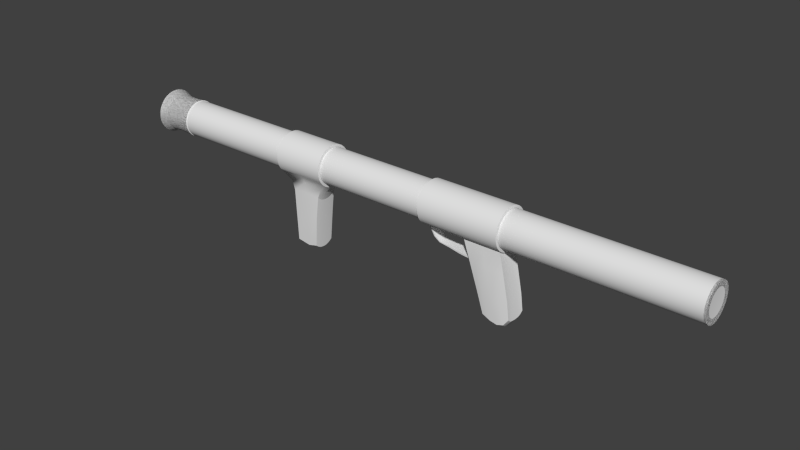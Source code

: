 # Source: BallShooter.blend  (saved by Blender 2.72.0; exported with 4.5.12 LTS)
import bpy
from mathutils import Matrix  # noqa: F401  (used for matrix-valued properties, if any)

bpy.ops.wm.read_factory_settings(use_empty=True)
scene = bpy.context.scene
scene.name = 'Scene'

# ---- collections
col_collection_1 = bpy.data.collections.new('Collection 1'); scene.collection.children.link(col_collection_1)

# ---- world
world_world = bpy.data.worlds.new('World'); scene.world = world_world
world_world.color = (0.05088, 0.05088, 0.05088)
world_world.use_sun_shadow = False
world_world.sun_shadow_jitter_overblur = 0.0
world_world.cycles.sampling_method = 'MANUAL'
world_world.cycles.sample_map_resolution = 256

# ---- meshes
me_rearplug = bpy.data.meshes.new('RearPlug')
me_rearplug.from_pydata([(0.3023, 1.52, -7.479), (4.045e-09, 1.55, -7.479), (0.593, 1.432, -7.479), (0.861, 1.289, -7.479), (1.096, 1.096, -7.479), (1.289, 0.861, -7.479), (1.432, 0.593, -7.479), (1.52, 0.3023, -7.479), (1.55, 1.009e-07, -7.479), (1.52, -0.3023, -7.479), (1.432, -0.593, -7.479), (1.289, -0.861, -7.479), (1.096, -1.096, -7.479), (0.861, -1.289, -7.479), (0.593, -1.432, -7.479), (0.3023, -1.52, -7.479), (-5.009e-07, -1.55, -7.479), (-0.3023, -1.52, -7.479), (-0.593, -1.432, -7.479), (-0.861, -1.289, -7.479), (-1.096, -1.096, -7.479), (-1.289, -0.861, -7.479), (-1.432, -0.593, -7.479), (-1.52, -0.3023, -7.479), (-1.55, 1.48e-06, -7.479), (-1.52, 0.3023, -7.479), (-1.432, 0.593, -7.479), (-1.289, 0.861, -7.479), (-1.096, 1.096, -7.479), (-0.861, 1.289, -7.479), (-0.593, 1.432, -7.479), (-0.3023, 1.52, -7.479), (0.2419, 1.216, -7.479), (4.061e-08, 1.24, -7.479), (0.4744, 1.145, -7.479), (0.6888, 1.031, -7.479), (0.8766, 0.8766, -7.479), (1.031, 0.6888, -7.479), (1.145, 0.4744, -7.479), (1.216, 0.2419, -7.479), (1.24, 1.806e-07, -7.479), (1.216, -0.2419, -7.479), (1.145, -0.4744, -7.479), (1.031, -0.6888, -7.479), (0.8766, -0.8766, -7.479), (0.6888, -1.031, -7.479), (0.4744, -1.145, -7.479), (0.2419, -1.216, -7.479), (-3.634e-07, -1.24, -7.479), (-0.2419, -1.216, -7.479), (-0.4744, -1.145, -7.479), (-0.6888, -1.031, -7.479), (-0.8766, -0.8766, -7.479), (-1.031, -0.6888, -7.479), (-1.145, -0.4744, -7.479), (-1.216, -0.2419, -7.479), (-1.24, 1.284e-06, -7.479), (-1.216, 0.2419, -7.479), (-1.145, 0.4744, -7.479), (-1.031, 0.6888, -7.479), (-0.8766, 0.8766, -7.479), (-0.6888, 1.031, -7.479), (-0.4744, 1.145, -7.479), (-0.2419, 1.216, -7.479), (0.2344, 1.178, -7.668), (4.341e-08, 1.201, -7.668), (7.982e-09, 1.502, -7.668), (-0.293, 1.473, -7.668), (-0.5747, 1.387, -7.668), (-0.8343, 1.249, -7.668), (-1.062, 1.062, -7.668), (-1.249, 0.8343, -7.668), (-1.387, 0.5747, -7.668), (-1.473, 0.293, -7.668), (-1.502, 1.449e-06, -7.668), (-1.473, -0.293, -7.668), (-1.387, -0.5747, -7.668), (-1.249, -0.8343, -7.668), (-1.062, -1.062, -7.668), (-0.8343, -1.249, -7.668), (-0.5747, -1.387, -7.668), (-0.293, -1.473, -7.668), (-4.814e-07, -1.502, -7.668), (0.293, -1.473, -7.668), (0.5747, -1.387, -7.668), (0.8343, -1.249, -7.668), (1.062, -1.062, -7.668), (1.249, -0.8343, -7.668), (1.387, -0.5747, -7.668), (1.473, -0.293, -7.668), (1.502, 1.124e-07, -7.668), (1.473, 0.293, -7.668), (1.387, 0.5747, -7.668), (1.249, 0.8343, -7.668), (1.062, 1.062, -7.668), (0.8343, 1.249, -7.668), (0.5747, 1.387, -7.668), (0.293, 1.473, -7.668), (0.4598, 1.11, -7.668), (0.6675, 0.9989, -7.668), (0.8495, 0.8495, -7.668), (0.9989, 0.6675, -7.668), (1.11, 0.4598, -7.668), (1.178, 0.2344, -7.668), (1.201, 1.897e-07, -7.668), (1.178, -0.2344, -7.668), (1.11, -0.4598, -7.668), (0.9989, -0.6675, -7.668), (0.8495, -0.8495, -7.668), (0.6675, -0.9989, -7.668), (0.4598, -1.11, -7.668), (0.2344, -1.178, -7.668), (-3.481e-07, -1.201, -7.668), (-0.2344, -1.178, -7.668), (-0.4598, -1.11, -7.668), (-0.6675, -0.9989, -7.668), (-0.8495, -0.8495, -7.668), (-0.9989, -0.6675, -7.668), (-1.11, -0.4598, -7.668), (-1.178, -0.2344, -7.668), (-1.201, 1.259e-06, -7.668), (-1.178, 0.2344, -7.668), (-1.11, 0.4598, -7.668), (-0.9989, 0.6675, -7.668), (-0.8495, 0.8495, -7.668), (-0.6675, 0.9989, -7.668), (-0.4598, 1.11, -7.668), (-0.2344, 1.178, -7.668), (0.2298, 1.155, -7.947), (4.766e-08, 1.178, -7.947), (1.292e-08, 1.473, -7.947), (-0.2873, 1.444, -7.947), (-0.5635, 1.36, -7.947), (-0.8181, 1.224, -7.947), (-1.041, 1.041, -7.947), (-1.224, 0.8181, -7.947), (-1.36, 0.5635, -7.947), (-1.444, 0.2873, -7.947), (-1.473, 1.429e-06, -7.947), (-1.444, -0.2873, -7.947), (-1.36, -0.5635, -7.947), (-1.224, -0.8181, -7.947), (-1.041, -1.041, -7.947), (-0.8181, -1.224, -7.947), (-0.5635, -1.36, -7.947), (-0.2873, -1.444, -7.947), (-4.669e-07, -1.473, -7.947), (0.2873, -1.444, -7.947), (0.5635, -1.36, -7.947), (0.8181, -1.224, -7.947), (1.041, -1.041, -7.947), (1.224, -0.8181, -7.947), (1.36, -0.5635, -7.947), (1.444, -0.2873, -7.947), (1.473, 1.18e-07, -7.947), (1.444, 0.2873, -7.947), (1.36, 0.5635, -7.947), (1.224, 0.8181, -7.947), (1.041, 1.041, -7.947), (0.8181, 1.224, -7.947), (0.5635, 1.36, -7.947), (0.2873, 1.444, -7.947), (0.4508, 1.088, -7.947), (0.6545, 0.9795, -7.947), (0.833, 0.833, -7.947), (0.9795, 0.6545, -7.947), (1.088, 0.4508, -7.947), (1.155, 0.2298, -7.947), (1.178, 1.938e-07, -7.947), (1.155, -0.2298, -7.947), (1.088, -0.4508, -7.947), (0.9795, -0.6545, -7.947), (0.833, -0.833, -7.947), (0.6545, -0.9795, -7.947), (0.4508, -1.088, -7.947), (0.2298, -1.155, -7.947), (-3.362e-07, -1.178, -7.947), (-0.2298, -1.155, -7.947), (-0.4508, -1.088, -7.947), (-0.6545, -0.9795, -7.947), (-0.833, -0.833, -7.947), (-0.9795, -0.6545, -7.947), (-1.088, -0.4508, -7.947), (-1.155, -0.2298, -7.947), (-1.178, 1.242e-06, -7.947), (-1.155, 0.2298, -7.947), (-1.088, 0.4508, -7.947), (-0.9795, 0.6545, -7.947), (-0.833, 0.833, -7.947), (-0.6545, 0.9795, -7.947), (-0.4508, 1.088, -7.947), (-0.2298, 1.155, -7.947), (0.2396, 1.204, -8.24), (4.35e-08, 1.228, -8.24), (7.281e-09, 1.535, -8.24), (-0.2994, 1.505, -8.24), (-0.5874, 1.418, -8.24), (-0.8528, 1.276, -8.24), (-1.085, 1.085, -8.24), (-1.276, 0.8528, -8.24), (-1.418, 0.5874, -8.24), (-1.505, 0.2994, -8.24), (-1.535, 1.47e-06, -8.24), (-1.505, -0.2994, -8.24), (-1.418, -0.5874, -8.24), (-1.276, -0.8528, -8.24), (-1.085, -1.085, -8.24), (-0.8528, -1.276, -8.24), (-0.5874, -1.418, -8.24), (-0.2994, -1.505, -8.24), (-4.929e-07, -1.535, -8.24), (0.2994, -1.505, -8.24), (0.5874, -1.418, -8.24), (0.8528, -1.276, -8.24), (1.085, -1.085, -8.24), (1.276, -0.8528, -8.24), (1.418, -0.5874, -8.24), (1.505, -0.2994, -8.24), (1.535, 1.037e-07, -8.24), (1.505, 0.2994, -8.24), (1.418, 0.5874, -8.24), (1.276, 0.8528, -8.24), (1.085, 1.085, -8.24), (0.8528, 1.276, -8.24), (0.5874, 1.418, -8.24), (0.2994, 1.505, -8.24), (0.4699, 1.134, -8.24), (0.6822, 1.021, -8.24), (0.8683, 0.8683, -8.24), (1.021, 0.6822, -8.24), (1.134, 0.4699, -8.24), (1.204, 0.2396, -8.24), (1.228, 1.827e-07, -8.24), (1.204, -0.2396, -8.24), (1.134, -0.4699, -8.24), (1.021, -0.6822, -8.24), (0.8683, -0.8683, -8.24), (0.6822, -1.021, -8.24), (0.4699, -1.134, -8.24), (0.2396, -1.204, -8.24), (-3.566e-07, -1.228, -8.24), (-0.2396, -1.204, -8.24), (-0.4699, -1.134, -8.24), (-0.6822, -1.021, -8.24), (-0.8683, -0.8683, -8.24), (-1.021, -0.6822, -8.24), (-1.134, -0.4699, -8.24), (-1.204, -0.2396, -8.24), (-1.228, 1.276e-06, -8.24), (-1.204, 0.2396, -8.24), (-1.134, 0.4699, -8.24), (-1.021, 0.6822, -8.24), (-0.8683, 0.8683, -8.24), (-0.6822, 1.021, -8.24), (-0.4699, 1.134, -8.24), (-0.2396, 1.204, -8.24), (0.2822, 1.419, -8.444), (2.927e-08, 1.446, -8.444), (-1.387e-08, 1.812, -8.444), (-0.3536, 1.777, -8.444), (-0.6935, 1.674, -8.444), (-1.007, 1.507, -8.444), (-1.281, 1.281, -8.444), (-1.507, 1.007, -8.444), (-1.674, 0.6935, -8.444), (-1.777, 0.3536, -8.444), (-1.812, 1.652e-06, -8.444), (-1.777, -0.3536, -8.444), (-1.674, -0.6935, -8.444), (-1.507, -1.007, -8.444), (-1.281, -1.281, -8.444), (-1.007, -1.507, -8.444), (-0.6935, -1.674, -8.444), (-0.3536, -1.777, -8.444), (-6.044e-07, -1.812, -8.444), (0.3536, -1.777, -8.444), (0.6935, -1.674, -8.444), (1.007, -1.507, -8.444), (1.281, -1.281, -8.444), (1.507, -1.007, -8.444), (1.674, -0.6935, -8.444), (1.777, -0.3536, -8.444), (1.812, 3.864e-08, -8.444), (1.777, 0.3536, -8.444), (1.674, 0.6935, -8.444), (1.507, 1.007, -8.444), (1.281, 1.281, -8.444), (1.007, 1.507, -8.444), (0.6935, 1.674, -8.444), (0.3536, 1.777, -8.444), (0.5535, 1.336, -8.444), (0.8036, 1.203, -8.444), (1.023, 1.023, -8.444), (1.203, 0.8036, -8.444), (1.336, 0.5535, -8.444), (1.419, 0.2822, -8.444), (1.446, 1.326e-07, -8.444), (1.419, -0.2822, -8.444), (1.336, -0.5535, -8.444), (1.203, -0.8036, -8.444), (1.023, -1.023, -8.444), (0.8036, -1.203, -8.444), (0.5535, -1.336, -8.444), (0.2822, -1.419, -8.444), (-4.42e-07, -1.446, -8.444), (-0.2822, -1.419, -8.444), (-0.5535, -1.336, -8.444), (-0.8036, -1.203, -8.444), (-1.023, -1.023, -8.444), (-1.203, -0.8036, -8.444), (-1.336, -0.5535, -8.444), (-1.419, -0.2822, -8.444), (-1.446, 1.42e-06, -8.444), (-1.419, 0.2822, -8.444), (-1.336, 0.5535, -8.444), (-1.203, 0.8036, -8.444), (-1.023, 1.023, -8.444), (-0.8036, 1.203, -8.444), (-0.5535, 1.336, -8.444), (-0.2822, 1.419, -8.444)], [], [(50, 49, 113, 114), (20, 21, 77, 78), (49, 48, 112, 113), (27, 28, 70, 71), (48, 47, 111, 112), (21, 22, 76, 77), (47, 46, 110, 111), (28, 29, 69, 70), (46, 45, 109, 110), (45, 44, 108, 109), (44, 43, 107, 108), (0, 2, 96, 97), (22, 23, 75, 76), (43, 42, 106, 107), (2, 3, 95, 96), (23, 24, 74, 75), (42, 41, 105, 106), (3, 4, 94, 95), (24, 25, 73, 74), (41, 40, 104, 105), (4, 5, 93, 94), (40, 39, 103, 104), (5, 6, 92, 93), (25, 26, 72, 73), (39, 38, 102, 103), (6, 7, 91, 92), (38, 37, 101, 102), (7, 8, 90, 91), (33, 63, 127, 65), (37, 36, 100, 101), (8, 9, 89, 90), (63, 62, 126, 127), (67, 66, 130, 131), (93, 92, 156, 157), (118, 117, 181, 182), (64, 65, 129, 128), (92, 91, 155, 156), (117, 116, 180, 181), (91, 90, 154, 155), (116, 115, 179, 180), (90, 89, 153, 154), (115, 114, 178, 179), (89, 88, 152, 153), (114, 113, 177, 178), (88, 87, 151, 152), (113, 112, 176, 177), (87, 86, 150, 151), (112, 111, 175, 176), (86, 85, 149, 150), (111, 110, 174, 175), (85, 84, 148, 149), (110, 109, 173, 174), (84, 83, 147, 148), (109, 108, 172, 173), (83, 82, 146, 147), (108, 107, 171, 172), (82, 81, 145, 146), (107, 106, 170, 171), (81, 80, 144, 145), (106, 105, 169, 170), (80, 79, 143, 144), (105, 104, 168, 169), (79, 78, 142, 143), (104, 103, 167, 168), (26, 27, 71, 72), (19, 20, 78, 79), (1, 0, 97, 66), (51, 50, 114, 115), (18, 19, 79, 80), (52, 51, 115, 116), (53, 52, 116, 117), (54, 53, 117, 118), (17, 18, 80, 81), (55, 54, 118, 119), (16, 17, 81, 82), (56, 55, 119, 120), (15, 16, 82, 83), (57, 56, 120, 121), (14, 15, 83, 84), (58, 57, 121, 122), (13, 14, 84, 85), (32, 33, 65, 64), (59, 58, 122, 123), (12, 13, 85, 86), (31, 1, 66, 67), (60, 59, 123, 124), (11, 12, 86, 87), (34, 32, 64, 98), (30, 31, 67, 68), (61, 60, 124, 125), (10, 11, 87, 88), (35, 34, 98, 99), (29, 30, 68, 69), (62, 61, 125, 126), (9, 10, 88, 89), (36, 35, 99, 100), (164, 163, 227, 228), (190, 189, 253, 254), (138, 137, 201, 202), (163, 162, 226, 227), (189, 188, 252, 253), (137, 136, 200, 201), (162, 128, 192, 226), (188, 187, 251, 252), (136, 135, 199, 200), (130, 161, 225, 194), (187, 186, 250, 251), (135, 134, 198, 199), (161, 160, 224, 225), (186, 185, 249, 250), (134, 133, 197, 198), (160, 159, 223, 224), (185, 184, 248, 249), (133, 132, 196, 197), (159, 158, 222, 223), (184, 183, 247, 248), (132, 131, 195, 196), (158, 157, 221, 222), (183, 182, 246, 247), (131, 130, 194, 195), (157, 156, 220, 221), (182, 181, 245, 246), (128, 129, 193, 192), (156, 155, 219, 220), (181, 180, 244, 245), (155, 154, 218, 219), (180, 179, 243, 244), (154, 153, 217, 218), (119, 118, 182, 183), (94, 93, 157, 158), (68, 67, 131, 132), (120, 119, 183, 184), (95, 94, 158, 159), (69, 68, 132, 133), (121, 120, 184, 185), (96, 95, 159, 160), (70, 69, 133, 134), (122, 121, 185, 186), (97, 96, 160, 161), (71, 70, 134, 135), (123, 122, 186, 187), (66, 97, 161, 130), (72, 71, 135, 136), (124, 123, 187, 188), (98, 64, 128, 162), (73, 72, 136, 137), (125, 124, 188, 189), (99, 98, 162, 163), (74, 73, 137, 138), (126, 125, 189, 190), (100, 99, 163, 164), (75, 74, 138, 139), (127, 126, 190, 191), (101, 100, 164, 165), (76, 75, 139, 140), (65, 127, 191, 129), (102, 101, 165, 166), (77, 76, 140, 141), (103, 102, 166, 167), (78, 77, 141, 142), (205, 204, 268, 269), (230, 229, 293, 294), (193, 255, 319, 257), (204, 203, 267, 268), (229, 228, 292, 293), (255, 254, 318, 319), (203, 202, 266, 267), (228, 227, 291, 292), (254, 253, 317, 318), (202, 201, 265, 266), (227, 226, 290, 291), (253, 252, 316, 317), (201, 200, 264, 265), (226, 192, 256, 290), (252, 251, 315, 316), (200, 199, 263, 264), (194, 225, 289, 258), (251, 250, 314, 315), (199, 198, 262, 263), (225, 224, 288, 289), (250, 249, 313, 314), (198, 197, 261, 262), (224, 223, 287, 288), (249, 248, 312, 313), (197, 196, 260, 261), (223, 222, 286, 287), (248, 247, 311, 312), (196, 195, 259, 260), (222, 221, 285, 286), (247, 246, 310, 311), (195, 194, 258, 259), (221, 220, 284, 285), (139, 138, 202, 203), (191, 190, 254, 255), (165, 164, 228, 229), (140, 139, 203, 204), (129, 191, 255, 193), (166, 165, 229, 230), (141, 140, 204, 205), (167, 166, 230, 231), (142, 141, 205, 206), (168, 167, 231, 232), (143, 142, 206, 207), (169, 168, 232, 233), (144, 143, 207, 208), (170, 169, 233, 234), (145, 144, 208, 209), (171, 170, 234, 235), (146, 145, 209, 210), (172, 171, 235, 236), (147, 146, 210, 211), (173, 172, 236, 237), (148, 147, 211, 212), (174, 173, 237, 238), (149, 148, 212, 213), (175, 174, 238, 239), (150, 149, 213, 214), (176, 175, 239, 240), (151, 150, 214, 215), (177, 176, 240, 241), (152, 151, 215, 216), (178, 177, 241, 242), (153, 152, 216, 217), (179, 178, 242, 243), (294, 293, 285, 284), (307, 306, 272, 271), (257, 319, 259, 258), (293, 292, 286, 285), (306, 305, 273, 272), (319, 318, 260, 259), (292, 291, 287, 286), (305, 304, 274, 273), (318, 317, 261, 260), (291, 290, 288, 287), (304, 303, 275, 274), (317, 316, 262, 261), (290, 256, 289, 288), (303, 302, 276, 275), (316, 315, 263, 262), (256, 257, 258, 289), (302, 301, 277, 276), (315, 314, 264, 263), (301, 300, 278, 277), (314, 313, 265, 264), (300, 299, 279, 278), (313, 312, 266, 265), (299, 298, 280, 279), (312, 311, 267, 266), (298, 297, 281, 280), (311, 310, 268, 267), (297, 296, 282, 281), (310, 309, 269, 268), (296, 295, 283, 282), (309, 308, 270, 269), (295, 294, 284, 283), (308, 307, 271, 270), (231, 230, 294, 295), (206, 205, 269, 270), (232, 231, 295, 296), (207, 206, 270, 271), (233, 232, 296, 297), (208, 207, 271, 272), (234, 233, 297, 298), (209, 208, 272, 273), (235, 234, 298, 299), (210, 209, 273, 274), (236, 235, 299, 300), (211, 210, 274, 275), (237, 236, 300, 301), (212, 211, 275, 276), (238, 237, 301, 302), (213, 212, 276, 277), (239, 238, 302, 303), (214, 213, 277, 278), (240, 239, 303, 304), (215, 214, 278, 279), (241, 240, 304, 305), (216, 215, 279, 280), (242, 241, 305, 306), (217, 216, 280, 281), (243, 242, 306, 307), (218, 217, 281, 282), (244, 243, 307, 308), (219, 218, 282, 283), (245, 244, 308, 309), (220, 219, 283, 284), (192, 193, 257, 256), (246, 245, 309, 310)])
me_rearplug.use_remesh_preserve_volume = False
me_rearplug.use_remesh_preserve_attributes = False
me_rearplug.use_mirror_vertex_groups = False
me_rearplug.update()
me_muzzle = bpy.data.meshes.new('Muzzle')
me_muzzle.from_pydata([(0.735, 0.735, 7.492), (-8.081e-06, 1.039, 7.492), (0.9603, 0.3978, 7.492), (-0.8452, 0.8452, 7.456), (-0.9939, 0.6641, 7.456), (-1.104, 0.4574, 7.456), (-1.172, 0.2332, 7.456), (-1.195, 1.247e-06, 7.456), (-1.172, -0.2332, 7.456), (-1.104, -0.4574, 7.456), (-0.9939, -0.6641, 7.456), (-0.8452, -0.8452, 7.456), (-0.6641, -0.9939, 7.456), (-0.4574, -1.104, 7.456), (-0.2332, -1.172, 7.456), (0.2331, 1.172, 7.456), (3.378e-08, 1.195, 7.456), (0.4572, 1.104, 7.456), (0.6638, 0.9934, 7.456), (0.8449, 0.8449, 7.456), (0.9934, 0.6638, 7.456), (1.104, 0.4572, 7.456), (1.172, 0.2331, 7.456), (1.195, 1.912e-07, 7.456), (1.172, -0.2331, 7.456), (1.104, -0.4572, 7.456), (0.9934, -0.6638, 7.456), (1.019, 0.2028, 7.492), (1.039, -7.901e-06, 7.492), (1.019, -0.2028, 7.492), (0.9603, -0.3978, 7.492), (0.8643, -0.5775, 7.492), (-0.2028, 1.019, 7.458), (-0.5775, 0.8643, 7.458), (-0.3978, 0.9603, 7.458), (0.8643, -0.5775, 7.458), (0.9603, -0.3978, 7.458), (1.019, -0.2028, 7.458), (1.039, -7.901e-06, 7.458), (1.019, 0.2028, 7.458), (0.9603, 0.3978, 7.458), (0.8643, 0.5775, 7.458), (0.735, 0.735, 7.458), (0.5775, 0.8643, 7.458), (-0.6638, 0.9934, 7.456), (-0.4572, 1.104, 7.456), (-0.2331, 1.172, 7.456), (0.2906, 1.461, 7.456), (1.078e-08, 1.49, 7.456), (0.5701, 1.376, 7.456), (0.8276, 1.239, 7.456), (1.053, 1.053, 7.456), (1.239, 0.8276, 7.456), (1.376, 0.5701, 7.456), (1.461, 0.2906, 7.456), (1.49, 1.19e-07, 7.456), (1.461, -0.2906, 7.456), (1.376, -0.5701, 7.456), (1.239, -0.8276, 7.456), (1.053, -1.053, 7.456), (0.8276, -1.239, 7.456), (0.5701, -1.376, 7.456), (0.2906, -1.461, 7.456), (-4.746e-07, -1.49, 7.456), (-0.2906, -1.461, 7.456), (-0.5701, -1.376, 7.456), (-0.8276, -1.239, 7.456), (-1.053, -1.053, 7.456), (-1.239, -0.8276, 7.456), (-1.376, -0.5701, 7.456), (-1.461, -0.2906, 7.456), (-1.49, 1.445e-06, 7.456), (-1.461, 0.2906, 7.456), (-1.376, 0.5701, 7.456), (-1.239, 0.8276, 7.456), (-1.053, 1.053, 7.456), (-0.8276, 1.239, 7.456), (-0.5701, 1.376, 7.456), (-0.2906, 1.461, 7.456), (0.2331, 1.172, 7.495), (3.378e-08, 1.195, 7.495), (0.4572, 1.104, 7.495), (0.6638, 0.9934, 7.495), (0.8449, 0.8449, 7.495), (0.9934, 0.6638, 7.495), (1.104, 0.4572, 7.495), (1.172, 0.2331, 7.495), (1.195, 1.912e-07, 7.495), (1.172, -0.2331, 7.495), (1.104, -0.4572, 7.495), (0.9934, -0.6638, 7.495), (0.8449, -0.8449, 7.495), (0.6638, -0.9934, 7.495), (0.4572, -1.104, 7.495), (0.2331, -1.172, 7.495), (-3.555e-07, -1.195, 7.495), (-0.2331, -1.172, 7.495), (-0.4572, -1.104, 7.495), (-0.6638, -0.9934, 7.495), (-0.8449, -0.8448, 7.495), (-0.9934, -0.6638, 7.495), (-1.104, -0.4572, 7.495), (-1.172, -0.2331, 7.495), (-1.195, 1.255e-06, 7.495), (-1.172, 0.2331, 7.495), (-1.104, 0.4572, 7.495), (-0.9934, 0.6638, 7.495), (-0.8448, 0.8449, 7.495), (-0.6638, 0.9934, 7.495), (-0.4572, 1.104, 7.495), (-0.2331, 1.172, 7.495), (0.2906, 1.461, 7.495), (1.078e-08, 1.49, 7.495), (0.5701, 1.376, 7.495), (0.8276, 1.239, 7.495), (1.053, 1.053, 7.495), (1.239, 0.8276, 7.495), (1.376, 0.5701, 7.495), (1.461, 0.2906, 7.495), (1.49, 1.19e-07, 7.495), (1.461, -0.2906, 7.495), (1.376, -0.5701, 7.495), (1.239, -0.8276, 7.495), (1.053, -1.053, 7.495), (0.8276, -1.239, 7.495), (0.5701, -1.376, 7.495), (0.2906, -1.461, 7.495), (-4.746e-07, -1.49, 7.495), (-0.2906, -1.461, 7.495), (-0.5701, -1.376, 7.495), (-0.8276, -1.239, 7.495), (-1.053, -1.053, 7.495), (-1.239, -0.8276, 7.495), (-1.376, -0.5701, 7.495), (-1.461, -0.2906, 7.495), (-1.49, 1.445e-06, 7.495), (-1.461, 0.2906, 7.495), (-1.376, 0.5701, 7.495), (-1.239, 0.8276, 7.495), (-1.053, 1.053, 7.495), (-0.8276, 1.239, 7.495), (-0.5701, 1.376, 7.495), (-0.2906, 1.461, 7.495), (-3.487e-07, -1.195, 7.456), (0.2332, -1.172, 7.456), (0.4574, -1.104, 7.456), (0.6641, -0.9939, 7.456), (0.8452, -0.8452, 7.456), (0.3978, 0.9603, 7.458), (-8.081e-06, 1.039, 7.458), (0.2028, 1.019, 7.458), (-0.7354, -0.7353, 7.458), (-0.8647, -0.5778, 7.458), (-0.9608, -0.398, 7.458), (-1.02, -0.2029, 7.458), (-1.04, -6.983e-06, 7.458), (-1.02, 0.2029, 7.458), (-0.9608, 0.398, 7.458), (-0.8647, 0.5777, 7.458), (-0.7353, 0.7353, 7.458), (0.8643, 0.5775, 7.492), (-0.3978, 0.9603, 7.492), (-0.2028, 1.019, 7.492), (-0.5778, -0.8647, 7.458), (-0.398, -0.9608, 7.458), (-0.2029, -1.02, 7.458), (-8.414e-06, -1.04, 7.458), (0.2029, -1.02, 7.458), (0.398, -0.9608, 7.458), (0.5777, -0.8647, 7.458), (0.7353, -0.7353, 7.458), (0.2028, 1.019, 7.492), (0.3978, 0.9603, 7.492), (0.5775, 0.8643, 7.492), (0.735, -0.735, 7.492), (0.5775, -0.8643, 7.492), (0.3978, -0.9603, 7.492), (0.2028, -1.019, 7.492), (-8.42e-06, -1.039, 7.492), (-0.2028, -1.019, 7.492), (-0.3978, -0.9603, 7.492), (-0.5775, -0.8643, 7.492), (-0.735, -0.735, 7.492), (-0.8643, -0.5775, 7.492), (-0.9603, -0.3978, 7.492), (-1.019, -0.2028, 7.492), (-1.039, -6.976e-06, 7.492), (-1.019, 0.2028, 7.492), (-0.9603, 0.3978, 7.492), (-0.8643, 0.5775, 7.492), (-0.735, 0.735, 7.492), (-0.5775, 0.8643, 7.492), (-0.7677, 0.5129, 6.85), (-0.7677, -0.5129, 6.85), (0.18, 0.905, 6.85), (0.3531, 0.8525, 6.85), (0.5126, 0.7672, 6.85), (0.6525, 0.6525, 6.85), (0.7672, 0.5126, 6.85), (0.8525, 0.3531, 6.85), (0.905, 0.18, 6.85), (0.9227, -3.821e-05, 6.85), (0.905, -0.1801, 6.85), (-0.5127, 0.7672, 6.85), (-0.3532, 0.8525, 6.85), (-0.1801, 0.905, 6.85), (-3.839e-05, 0.9227, 6.85), (0.7503, -0.7504, 6.848), (0.5895, -0.8824, 6.848), (0.4061, -0.9804, 6.848), (0.207, -1.041, 6.848), (-3.153e-05, -1.061, 6.848), (-0.2071, -1.041, 6.848), (-0.4061, -0.9804, 6.848), (-0.5896, -0.8824, 6.848), (0.8525, -0.3532, 6.85), (-0.853, 0.3533, 6.85), (0.7672, -0.5127, 6.85), (-0.9055, 0.1801, 6.85), (-0.9232, -3.74e-05, 6.85), (-0.9055, -0.1801, 6.85), (-7.948e-06, -7.687e-06, 7.492), (-0.853, -0.3533, 6.85), (-0.207, 1.04, 6.848), (-0.5893, 0.8819, 6.848), (-0.4059, 0.9799, 6.848), (-0.6528, -0.6528, 6.85), (-0.5129, -0.7677, 6.85), (-0.3533, -0.853, 6.85), (-0.1801, -0.9055, 6.85), (-3.869e-05, -0.9232, 6.85), (0.1801, -0.9055, 6.85), (0.3533, -0.853, 6.85), (0.6528, -0.6528, 6.85), (0.5129, -0.7677, 6.85), (0.8819, -0.5893, 6.848), (0.9799, -0.4059, 6.848), (1.04, -0.207, 6.848), (1.061, -3.103e-05, 6.848), (1.04, 0.2069, 6.848), (0.9799, 0.4059, 6.848), (0.8819, 0.5893, 6.848), (0.75, 0.75, 6.848), (0.5893, 0.8819, 6.848), (0.4059, 0.9799, 6.848), (-3.119e-05, 1.061, 6.848), (0.2069, 1.04, 6.848), (-0.7504, -0.7504, 6.848), (-0.8824, -0.5896, 6.848), (-0.9804, -0.4061, 6.848), (-1.041, -0.2071, 6.848), (-1.061, -3.009e-05, 6.848), (-1.041, 0.207, 6.848), (-0.9804, 0.4061, 6.848), (-0.8824, 0.5895, 6.848), (-0.7504, 0.7503, 6.848), (-0.6528, 0.6528, 6.85), (0.3023, 1.52, -7.479), (4.045e-09, 1.55, -7.479), (0.593, 1.432, -7.479), (0.861, 1.289, -7.479), (1.096, 1.096, -7.479), (1.289, 0.861, -7.479), (1.432, 0.593, -7.479), (1.52, 0.3023, -7.479), (1.55, 1.009e-07, -7.479), (1.52, -0.3023, -7.479), (1.432, -0.593, -7.479), (1.289, -0.861, -7.479), (1.096, -1.096, -7.479), (0.861, -1.289, -7.479), (0.593, -1.432, -7.479), (0.3023, -1.52, -7.479), (-5.009e-07, -1.55, -7.479), (-0.3023, -1.52, -7.479), (-0.593, -1.432, -7.479), (-0.861, -1.289, -7.479), (-1.096, -1.096, -7.479), (-1.289, -0.861, -7.479), (-1.432, -0.593, -7.479), (-1.52, -0.3023, -7.479), (-1.55, 1.48e-06, -7.479), (-1.52, 0.3023, -7.479), (-1.432, 0.593, -7.479), (-1.289, 0.861, -7.479), (-1.096, 1.096, -7.479), (-0.861, 1.289, -7.479), (-0.593, 1.432, -7.479), (-0.3023, 1.52, -7.479), (0.2419, 1.216, -7.479), (4.061e-08, 1.24, -7.479), (0.4744, 1.145, -7.479), (0.6888, 1.031, -7.479), (0.8766, 0.8766, -7.479), (1.031, 0.6888, -7.479), (1.145, 0.4744, -7.479), (1.216, 0.2419, -7.479), (1.24, 1.806e-07, -7.479), (1.216, -0.2419, -7.479), (1.145, -0.4744, -7.479), (1.031, -0.6888, -7.479), (0.8766, -0.8766, -7.479), (0.6888, -1.031, -7.479), (0.4744, -1.145, -7.479), (0.2419, -1.216, -7.479), (-3.634e-07, -1.24, -7.479), (-0.2419, -1.216, -7.479), (-0.4744, -1.145, -7.479), (-0.6888, -1.031, -7.479), (-0.8766, -0.8766, -7.479), (-1.031, -0.6888, -7.479), (-1.145, -0.4744, -7.479), (-1.216, -0.2419, -7.479), (-1.24, 1.284e-06, -7.479), (-1.216, 0.2419, -7.479), (-1.145, 0.4744, -7.479), (-1.031, 0.6888, -7.479), (-0.8766, 0.8766, -7.479), (-0.6888, 1.031, -7.479), (-0.4744, 1.145, -7.479), (-0.2419, 1.216, -7.479), (0.2344, 1.178, -7.668), (4.341e-08, 1.201, -7.668), (7.982e-09, 1.502, -7.668), (-0.293, 1.473, -7.668), (-0.5747, 1.387, -7.668), (-0.8343, 1.249, -7.668), (-1.062, 1.062, -7.668), (-1.249, 0.8343, -7.668), (-1.387, 0.5747, -7.668), (-1.473, 0.293, -7.668), (-1.502, 1.449e-06, -7.668), (-1.473, -0.293, -7.668), (-1.387, -0.5747, -7.668), (-1.249, -0.8343, -7.668), (-1.062, -1.062, -7.668), (-0.8343, -1.249, -7.668), (-0.5747, -1.387, -7.668), (-0.293, -1.473, -7.668), (-4.814e-07, -1.502, -7.668), (0.293, -1.473, -7.668), (0.5747, -1.387, -7.668), (0.8343, -1.249, -7.668), (1.062, -1.062, -7.668), (1.249, -0.8343, -7.668), (1.387, -0.5747, -7.668), (1.473, -0.293, -7.668), (1.502, 1.124e-07, -7.668), (1.473, 0.293, -7.668), (1.387, 0.5747, -7.668), (1.249, 0.8343, -7.668), (1.062, 1.062, -7.668), (0.8343, 1.249, -7.668), (0.5747, 1.387, -7.668), (0.293, 1.473, -7.668), (0.4598, 1.11, -7.668), (0.6675, 0.9989, -7.668), (0.8495, 0.8495, -7.668), (0.9989, 0.6675, -7.668), (1.11, 0.4598, -7.668), (1.178, 0.2344, -7.668), (1.201, 1.897e-07, -7.668), (1.178, -0.2344, -7.668), (1.11, -0.4598, -7.668), (0.9989, -0.6675, -7.668), (0.8495, -0.8495, -7.668), (0.6675, -0.9989, -7.668), (0.4598, -1.11, -7.668), (0.2344, -1.178, -7.668), (-3.481e-07, -1.201, -7.668), (-0.2344, -1.178, -7.668), (-0.4598, -1.11, -7.668), (-0.6675, -0.9989, -7.668), (-0.8495, -0.8495, -7.668), (-0.9989, -0.6675, -7.668), (-1.11, -0.4598, -7.668), (-1.178, -0.2344, -7.668), (-1.201, 1.259e-06, -7.668), (-1.178, 0.2344, -7.668), (-1.11, 0.4598, -7.668), (-0.9989, 0.6675, -7.668), (-0.8495, 0.8495, -7.668), (-0.6675, 0.9989, -7.668), (-0.4598, 1.11, -7.668), (-0.2344, 1.178, -7.668), (0.2298, 1.155, -7.947), (4.766e-08, 1.178, -7.947), (1.292e-08, 1.473, -7.947), (-0.2873, 1.444, -7.947), (-0.5635, 1.36, -7.947), (-0.8181, 1.224, -7.947), (-1.041, 1.041, -7.947), (-1.224, 0.8181, -7.947), (-1.36, 0.5635, -7.947), (-1.444, 0.2873, -7.947), (-1.473, 1.429e-06, -7.947), (-1.444, -0.2873, -7.947), (-1.36, -0.5635, -7.947), (-1.224, -0.8181, -7.947), (-1.041, -1.041, -7.947), (-0.8181, -1.224, -7.947), (-0.5635, -1.36, -7.947), (-0.2873, -1.444, -7.947), (-4.669e-07, -1.473, -7.947), (0.2873, -1.444, -7.947), (0.5635, -1.36, -7.947), (0.8181, -1.224, -7.947), (1.041, -1.041, -7.947), (1.224, -0.8181, -7.947), (1.36, -0.5635, -7.947), (1.444, -0.2873, -7.947), (1.473, 1.18e-07, -7.947), (1.444, 0.2873, -7.947), (1.36, 0.5635, -7.947), (1.224, 0.8181, -7.947), (1.041, 1.041, -7.947), (0.8181, 1.224, -7.947), (0.5635, 1.36, -7.947), (0.2873, 1.444, -7.947), (0.4508, 1.088, -7.947), (0.6545, 0.9795, -7.947), (0.833, 0.833, -7.947), (0.9795, 0.6545, -7.947), (1.088, 0.4508, -7.947), (1.155, 0.2298, -7.947), (1.178, 1.938e-07, -7.947), (1.155, -0.2298, -7.947), (1.088, -0.4508, -7.947), (0.9795, -0.6545, -7.947), (0.833, -0.833, -7.947), (0.6545, -0.9795, -7.947), (0.4508, -1.088, -7.947), (0.2298, -1.155, -7.947), (-3.362e-07, -1.178, -7.947), (-0.2298, -1.155, -7.947), (-0.4508, -1.088, -7.947), (-0.6545, -0.9795, -7.947), (-0.833, -0.833, -7.947), (-0.9795, -0.6545, -7.947), (-1.088, -0.4508, -7.947), (-1.155, -0.2298, -7.947), (-1.178, 1.242e-06, -7.947), (-1.155, 0.2298, -7.947), (-1.088, 0.4508, -7.947), (-0.9795, 0.6545, -7.947), (-0.833, 0.833, -7.947), (-0.6545, 0.9795, -7.947), (-0.4508, 1.088, -7.947), (-0.2298, 1.155, -7.947), (0.2396, 1.204, -8.24), (4.35e-08, 1.228, -8.24), (7.281e-09, 1.535, -8.24), (-0.2994, 1.505, -8.24), (-0.5874, 1.418, -8.24), (-0.8528, 1.276, -8.24), (-1.085, 1.085, -8.24), (-1.276, 0.8528, -8.24), (-1.418, 0.5874, -8.24), (-1.505, 0.2994, -8.24), (-1.535, 1.47e-06, -8.24), (-1.505, -0.2994, -8.24), (-1.418, -0.5874, -8.24), (-1.276, -0.8528, -8.24), (-1.085, -1.085, -8.24), (-0.8528, -1.276, -8.24), (-0.5874, -1.418, -8.24), (-0.2994, -1.505, -8.24), (-4.929e-07, -1.535, -8.24), (0.2994, -1.505, -8.24), (0.5874, -1.418, -8.24), (0.8528, -1.276, -8.24), (1.085, -1.085, -8.24), (1.276, -0.8528, -8.24), (1.418, -0.5874, -8.24), (1.505, -0.2994, -8.24), (1.535, 1.037e-07, -8.24), (1.505, 0.2994, -8.24), (1.418, 0.5874, -8.24), (1.276, 0.8528, -8.24), (1.085, 1.085, -8.24), (0.8528, 1.276, -8.24), (0.5874, 1.418, -8.24), (0.2994, 1.505, -8.24), (0.4699, 1.134, -8.24), (0.6822, 1.021, -8.24), (0.8683, 0.8683, -8.24), (1.021, 0.6822, -8.24), (1.134, 0.4699, -8.24), (1.204, 0.2396, -8.24), (1.228, 1.827e-07, -8.24), (1.204, -0.2396, -8.24), (1.134, -0.4699, -8.24), (1.021, -0.6822, -8.24), (0.8683, -0.8683, -8.24), (0.6822, -1.021, -8.24), (0.4699, -1.134, -8.24), (0.2396, -1.204, -8.24), (-3.566e-07, -1.228, -8.24), (-0.2396, -1.204, -8.24), (-0.4699, -1.134, -8.24), (-0.6822, -1.021, -8.24), (-0.8683, -0.8683, -8.24), (-1.021, -0.6822, -8.24), (-1.134, -0.4699, -8.24), (-1.204, -0.2396, -8.24), (-1.228, 1.276e-06, -8.24), (-1.204, 0.2396, -8.24), (-1.134, 0.4699, -8.24), (-1.021, 0.6822, -8.24), (-0.8683, 0.8683, -8.24), (-0.6822, 1.021, -8.24), (-0.4699, 1.134, -8.24), (-0.2396, 1.204, -8.24), (0.2822, 1.419, -8.444), (2.927e-08, 1.446, -8.444), (-1.387e-08, 1.812, -8.444), (-0.3536, 1.777, -8.444), (-0.6935, 1.674, -8.444), (-1.007, 1.507, -8.444), (-1.281, 1.281, -8.444), (-1.507, 1.007, -8.444), (-1.674, 0.6935, -8.444), (-1.777, 0.3536, -8.444), (-1.812, 1.652e-06, -8.444), (-1.777, -0.3536, -8.444), (-1.674, -0.6935, -8.444), (-1.507, -1.007, -8.444), (-1.281, -1.281, -8.444), (-1.007, -1.507, -8.444), (-0.6935, -1.674, -8.444), (-0.3536, -1.777, -8.444), (-6.044e-07, -1.812, -8.444), (0.3536, -1.777, -8.444), (0.6935, -1.674, -8.444), (1.007, -1.507, -8.444), (1.281, -1.281, -8.444), (1.507, -1.007, -8.444), (1.674, -0.6935, -8.444), (1.777, -0.3536, -8.444), (1.812, 3.864e-08, -8.444), (1.777, 0.3536, -8.444), (1.674, 0.6935, -8.444), (1.507, 1.007, -8.444), (1.281, 1.281, -8.444), (1.007, 1.507, -8.444), (0.6935, 1.674, -8.444), (0.3536, 1.777, -8.444), (0.5535, 1.336, -8.444), (0.8036, 1.203, -8.444), (1.023, 1.023, -8.444), (1.203, 0.8036, -8.444), (1.336, 0.5535, -8.444), (1.419, 0.2822, -8.444), (1.446, 1.326e-07, -8.444), (1.419, -0.2822, -8.444), (1.336, -0.5535, -8.444), (1.203, -0.8036, -8.444), (1.023, -1.023, -8.444), (0.8036, -1.203, -8.444), (0.5535, -1.336, -8.444), (0.2822, -1.419, -8.444), (-4.42e-07, -1.446, -8.444), (-0.2822, -1.419, -8.444), (-0.5535, -1.336, -8.444), (-0.8036, -1.203, -8.444), (-1.023, -1.023, -8.444), (-1.203, -0.8036, -8.444), (-1.336, -0.5535, -8.444), (-1.419, -0.2822, -8.444), (-1.446, 1.42e-06, -8.444), (-1.419, 0.2822, -8.444), (-1.336, 0.5535, -8.444), (-1.203, 0.8036, -8.444), (-1.023, 1.023, -8.444), (-0.8036, 1.203, -8.444), (-0.5535, 1.336, -8.444), (-0.2822, 1.419, -8.444)], [], [(49, 50, 18, 17), (76, 77, 45, 44), (99, 98, 181, 182), (11, 10, 248, 247), (62, 63, 143, 144), (61, 62, 144, 145), (74, 75, 3, 4), (307, 306, 370, 371), (60, 61, 145, 146), (73, 74, 4, 5), (59, 60, 146, 147), (72, 73, 5, 6), (277, 278, 334, 335), (71, 72, 6, 7), (306, 305, 369, 370), (70, 71, 7, 8), (284, 285, 327, 328), (69, 70, 8, 9), (305, 304, 368, 369), (68, 69, 9, 10), (278, 279, 333, 334), (304, 303, 367, 368), (57, 56, 120, 121), (285, 286, 326, 327), (56, 55, 119, 120), (303, 302, 366, 367), (55, 54, 118, 119), (302, 301, 365, 366), (54, 53, 117, 118), (301, 300, 364, 365), (53, 52, 116, 117), (48, 78, 142, 112), (36, 37, 202, 215), (52, 51, 115, 116), (78, 77, 141, 142), (98, 97, 180, 181), (51, 50, 114, 115), (77, 76, 140, 141), (159, 158, 192, 256), (50, 49, 113, 114), (76, 75, 139, 140), (3, 44, 224, 255), (49, 47, 111, 113), (75, 74, 138, 139), (97, 96, 179, 180), (47, 48, 112, 111), (74, 73, 137, 138), (40, 41, 198, 199), (96, 95, 178, 179), (73, 72, 136, 137), (10, 9, 249, 248), (95, 94, 177, 178), (72, 71, 135, 136), (67, 68, 10, 11), (257, 259, 353, 354), (66, 67, 11, 12), (279, 280, 332, 333), (65, 66, 12, 13), (300, 299, 363, 364), (259, 260, 352, 353), (64, 65, 13, 14), (280, 281, 331, 332), (299, 298, 362, 363), (63, 64, 14, 143), (95, 96, 128, 127), (82, 83, 115, 114), (109, 110, 142, 141), (96, 97, 129, 128), (83, 84, 116, 115), (110, 80, 112, 142), (97, 98, 130, 129), (84, 85, 117, 116), (98, 99, 131, 130), (85, 86, 118, 117), (99, 100, 132, 131), (86, 87, 119, 118), (100, 101, 133, 132), (87, 88, 120, 119), (101, 102, 134, 133), (88, 89, 121, 120), (102, 103, 135, 134), (89, 90, 122, 121), (103, 104, 136, 135), (90, 91, 123, 122), (104, 105, 137, 136), (91, 92, 124, 123), (105, 106, 138, 137), (92, 93, 125, 124), (80, 79, 111, 112), (106, 107, 139, 138), (93, 94, 126, 125), (79, 81, 113, 111), (107, 108, 140, 139), (94, 95, 127, 126), (81, 82, 114, 113), (108, 109, 141, 140), (58, 57, 121, 122), (260, 261, 351, 352), (59, 58, 122, 123), (281, 282, 330, 331), (60, 59, 123, 124), (298, 297, 361, 362), (61, 60, 124, 125), (261, 262, 350, 351), (62, 61, 125, 126), (297, 296, 360, 361), (63, 62, 126, 127), (262, 263, 349, 350), (64, 63, 127, 128), (282, 283, 329, 330), (65, 64, 128, 129), (296, 295, 359, 360), (66, 65, 129, 130), (263, 264, 348, 349), (67, 66, 130, 131), (295, 294, 358, 359), (68, 67, 131, 132), (264, 265, 347, 348), (35, 36, 215, 217), (69, 68, 132, 133), (290, 320, 384, 322), (94, 93, 176, 177), (70, 69, 133, 134), (294, 293, 357, 358), (9, 8, 250, 249), (71, 70, 134, 135), (34, 33, 203, 204), (93, 92, 175, 176), (75, 76, 44, 3), (47, 49, 17, 15), (48, 47, 15, 16), (58, 59, 147, 26), (57, 58, 26, 25), (56, 57, 25, 24), (55, 56, 24, 23), (54, 55, 23, 22), (8, 7, 251, 250), (32, 34, 204, 205), (92, 91, 174, 175), (158, 157, 216, 192), (7, 6, 252, 251), (53, 54, 22, 21), (52, 53, 21, 20), (78, 48, 16, 46), (51, 52, 20, 19), (77, 78, 46, 45), (50, 51, 19, 18), (91, 90, 31, 174), (90, 89, 30, 31), (149, 32, 205, 206), (89, 88, 29, 30), (6, 5, 253, 252), (157, 156, 218, 216), (88, 87, 28, 29), (25, 26, 235, 236), (5, 4, 254, 253), (24, 25, 236, 237), (87, 86, 27, 28), (4, 3, 255, 254), (156, 155, 219, 218), (100, 99, 182, 183), (101, 100, 183, 184), (23, 24, 237, 238), (102, 101, 184, 185), (103, 102, 185, 186), (22, 23, 238, 239), (104, 103, 186, 187), (105, 104, 187, 188), (106, 105, 188, 189), (79, 80, 1, 171), (107, 106, 189, 190), (81, 79, 171, 172), (108, 107, 190, 191), (82, 81, 172, 173), (109, 108, 191, 161), (155, 154, 220, 219), (83, 82, 173, 0), (21, 22, 239, 240), (110, 109, 161, 162), (147, 146, 208, 207), (84, 83, 0, 160), (20, 21, 240, 241), (80, 110, 162, 1), (46, 16, 245, 223), (85, 84, 160, 2), (146, 145, 209, 208), (154, 153, 222, 220), (19, 20, 241, 242), (86, 85, 2, 27), (45, 46, 223, 225), (265, 266, 346, 347), (320, 319, 383, 384), (145, 144, 210, 209), (18, 19, 242, 243), (44, 45, 225, 224), (144, 143, 211, 210), (153, 152, 193, 222), (17, 18, 243, 244), (143, 14, 212, 211), (15, 17, 244, 246), (14, 13, 213, 212), (152, 151, 226, 193), (16, 15, 246, 245), (150, 149, 206, 194), (151, 163, 227, 226), (163, 164, 228, 227), (148, 150, 194, 195), (164, 165, 229, 228), (39, 40, 199, 200), (165, 166, 230, 229), (43, 148, 195, 196), (13, 12, 214, 213), (166, 167, 231, 230), (170, 35, 217, 233), (38, 39, 200, 201), (167, 168, 232, 231), (33, 159, 256, 203), (42, 43, 196, 197), (12, 11, 247, 214), (168, 169, 234, 232), (37, 38, 201, 202), (169, 170, 233, 234), (41, 42, 197, 198), (26, 147, 207, 235), (209, 210, 231, 232), (243, 242, 197, 196), (224, 225, 204, 203), (210, 211, 230, 231), (244, 243, 196, 195), (211, 212, 229, 230), (246, 244, 195, 194), (212, 213, 228, 229), (245, 246, 194, 206), (213, 214, 227, 228), (214, 247, 226, 227), (225, 223, 205, 204), (242, 241, 198, 197), (208, 209, 232, 234), (223, 245, 206, 205), (241, 240, 199, 198), (207, 208, 234, 233), (240, 239, 200, 199), (239, 238, 201, 200), (238, 237, 202, 201), (254, 255, 256, 192), (237, 236, 215, 202), (253, 254, 192, 216), (236, 235, 217, 215), (252, 253, 216, 218), (251, 252, 218, 219), (250, 251, 219, 220), (249, 250, 220, 222), (248, 249, 222, 193), (255, 224, 203, 256), (247, 248, 193, 226), (235, 207, 233, 217), (162, 161, 221), (174, 31, 221), (182, 181, 221), (180, 179, 221), (181, 180, 221), (191, 190, 221), (1, 162, 221), (185, 184, 221), (171, 1, 221), (189, 188, 221), (173, 172, 221), (27, 2, 221), (2, 160, 221), (29, 28, 221), (0, 173, 221), (187, 186, 221), (190, 189, 221), (31, 30, 221), (188, 187, 221), (28, 27, 221), (178, 177, 221), (30, 29, 221), (184, 183, 221), (175, 174, 221), (172, 171, 221), (176, 175, 221), (179, 178, 221), (160, 0, 221), (186, 185, 221), (177, 176, 221), (161, 191, 221), (183, 182, 221), (324, 323, 387, 388), (350, 349, 413, 414), (375, 374, 438, 439), (321, 322, 386, 385), (349, 348, 412, 413), (374, 373, 437, 438), (348, 347, 411, 412), (373, 372, 436, 437), (347, 346, 410, 411), (372, 371, 435, 436), (346, 345, 409, 410), (371, 370, 434, 435), (345, 344, 408, 409), (370, 369, 433, 434), (344, 343, 407, 408), (369, 368, 432, 433), (343, 342, 406, 407), (368, 367, 431, 432), (342, 341, 405, 406), (367, 366, 430, 431), (341, 340, 404, 405), (366, 365, 429, 430), (340, 339, 403, 404), (365, 364, 428, 429), (339, 338, 402, 403), (364, 363, 427, 428), (338, 337, 401, 402), (363, 362, 426, 427), (337, 336, 400, 401), (362, 361, 425, 426), (336, 335, 399, 400), (361, 360, 424, 425), (283, 284, 328, 329), (276, 277, 335, 336), (258, 257, 354, 323), (308, 307, 371, 372), (275, 276, 336, 337), (309, 308, 372, 373), (310, 309, 373, 374), (311, 310, 374, 375), (274, 275, 337, 338), (312, 311, 375, 376), (273, 274, 338, 339), (313, 312, 376, 377), (272, 273, 339, 340), (314, 313, 377, 378), (271, 272, 340, 341), (315, 314, 378, 379), (270, 271, 341, 342), (289, 290, 322, 321), (316, 315, 379, 380), (269, 270, 342, 343), (288, 258, 323, 324), (317, 316, 380, 381), (268, 269, 343, 344), (291, 289, 321, 355), (287, 288, 324, 325), (318, 317, 381, 382), (267, 268, 344, 345), (292, 291, 355, 356), (286, 287, 325, 326), (319, 318, 382, 383), (266, 267, 345, 346), (293, 292, 356, 357), (421, 420, 484, 485), (447, 446, 510, 511), (395, 394, 458, 459), (420, 419, 483, 484), (446, 445, 509, 510), (394, 393, 457, 458), (419, 385, 449, 483), (445, 444, 508, 509), (393, 392, 456, 457), (387, 418, 482, 451), (444, 443, 507, 508), (392, 391, 455, 456), (418, 417, 481, 482), (443, 442, 506, 507), (391, 390, 454, 455), (417, 416, 480, 481), (442, 441, 505, 506), (390, 389, 453, 454), (416, 415, 479, 480), (441, 440, 504, 505), (389, 388, 452, 453), (415, 414, 478, 479), (440, 439, 503, 504), (388, 387, 451, 452), (414, 413, 477, 478), (439, 438, 502, 503), (385, 386, 450, 449), (413, 412, 476, 477), (438, 437, 501, 502), (412, 411, 475, 476), (437, 436, 500, 501), (411, 410, 474, 475), (376, 375, 439, 440), (351, 350, 414, 415), (325, 324, 388, 389), (377, 376, 440, 441), (352, 351, 415, 416), (326, 325, 389, 390), (378, 377, 441, 442), (353, 352, 416, 417), (327, 326, 390, 391), (379, 378, 442, 443), (354, 353, 417, 418), (328, 327, 391, 392), (380, 379, 443, 444), (323, 354, 418, 387), (329, 328, 392, 393), (381, 380, 444, 445), (355, 321, 385, 419), (330, 329, 393, 394), (382, 381, 445, 446), (356, 355, 419, 420), (331, 330, 394, 395), (383, 382, 446, 447), (357, 356, 420, 421), (332, 331, 395, 396), (384, 383, 447, 448), (358, 357, 421, 422), (333, 332, 396, 397), (322, 384, 448, 386), (359, 358, 422, 423), (334, 333, 397, 398), (360, 359, 423, 424), (335, 334, 398, 399), (462, 461, 525, 526), (487, 486, 550, 551), (450, 512, 576, 514), (461, 460, 524, 525), (486, 485, 549, 550), (512, 511, 575, 576), (460, 459, 523, 524), (485, 484, 548, 549), (511, 510, 574, 575), (459, 458, 522, 523), (484, 483, 547, 548), (510, 509, 573, 574), (458, 457, 521, 522), (483, 449, 513, 547), (509, 508, 572, 573), (457, 456, 520, 521), (451, 482, 546, 515), (508, 507, 571, 572), (456, 455, 519, 520), (482, 481, 545, 546), (507, 506, 570, 571), (455, 454, 518, 519), (481, 480, 544, 545), (506, 505, 569, 570), (454, 453, 517, 518), (480, 479, 543, 544), (505, 504, 568, 569), (453, 452, 516, 517), (479, 478, 542, 543), (504, 503, 567, 568), (452, 451, 515, 516), (478, 477, 541, 542), (396, 395, 459, 460), (448, 447, 511, 512), (422, 421, 485, 486), (397, 396, 460, 461), (386, 448, 512, 450), (423, 422, 486, 487), (398, 397, 461, 462), (424, 423, 487, 488), (399, 398, 462, 463), (425, 424, 488, 489), (400, 399, 463, 464), (426, 425, 489, 490), (401, 400, 464, 465), (427, 426, 490, 491), (402, 401, 465, 466), (428, 427, 491, 492), (403, 402, 466, 467), (429, 428, 492, 493), (404, 403, 467, 468), (430, 429, 493, 494), (405, 404, 468, 469), (431, 430, 494, 495), (406, 405, 469, 470), (432, 431, 495, 496), (407, 406, 470, 471), (433, 432, 496, 497), (408, 407, 471, 472), (434, 433, 497, 498), (409, 408, 472, 473), (435, 434, 498, 499), (410, 409, 473, 474), (436, 435, 499, 500), (551, 550, 542, 541), (564, 563, 529, 528), (514, 576, 516, 515), (550, 549, 543, 542), (563, 562, 530, 529), (576, 575, 517, 516), (549, 548, 544, 543), (562, 561, 531, 530), (575, 574, 518, 517), (548, 547, 545, 544), (561, 560, 532, 531), (574, 573, 519, 518), (547, 513, 546, 545), (560, 559, 533, 532), (573, 572, 520, 519), (513, 514, 515, 546), (559, 558, 534, 533), (572, 571, 521, 520), (558, 557, 535, 534), (571, 570, 522, 521), (557, 556, 536, 535), (570, 569, 523, 522), (556, 555, 537, 536), (569, 568, 524, 523), (555, 554, 538, 537), (568, 567, 525, 524), (554, 553, 539, 538), (567, 566, 526, 525), (553, 552, 540, 539), (566, 565, 527, 526), (552, 551, 541, 540), (565, 564, 528, 527), (488, 487, 551, 552), (463, 462, 526, 527), (489, 488, 552, 553), (464, 463, 527, 528), (490, 489, 553, 554), (465, 464, 528, 529), (491, 490, 554, 555), (466, 465, 529, 530), (492, 491, 555, 556), (467, 466, 530, 531), (493, 492, 556, 557), (468, 467, 531, 532), (494, 493, 557, 558), (469, 468, 532, 533), (495, 494, 558, 559), (470, 469, 533, 534), (496, 495, 559, 560), (471, 470, 534, 535), (497, 496, 560, 561), (472, 471, 535, 536), (498, 497, 561, 562), (473, 472, 536, 537), (499, 498, 562, 563), (474, 473, 537, 538), (500, 499, 563, 564), (475, 474, 538, 539), (501, 500, 564, 565), (476, 475, 539, 540), (502, 501, 565, 566), (477, 476, 540, 541), (449, 450, 514, 513), (503, 502, 566, 567)])
me_muzzle.polygons.foreach_set('use_smooth', [True] * 544)
me_muzzle.use_remesh_preserve_volume = False
me_muzzle.use_remesh_preserve_attributes = False
me_muzzle.use_mirror_vertex_groups = False
me_muzzle.update()
me_grips = bpy.data.meshes.new('Grips')
me_grips.from_pydata([(8.834e-09, 1.358, -7.442), (0.2649, 1.332, -7.442), (0.5195, 1.254, -7.442), (0.7543, 1.129, -7.442), (0.96, 0.96, -7.442), (1.129, 0.7543, -7.442), (1.254, 0.5195, -7.442), (1.332, 0.2649, -7.442), (1.358, 1.457e-07, -7.442), (1.332, -0.2649, -7.442), (1.254, -0.5195, -7.442), (1.129, -0.7543, -7.442), (0.96, -0.96, -7.442), (0.7543, -1.129, -7.442), (0.5195, -1.254, -7.442), (0.2649, -1.332, -7.442), (-4.335e-07, -1.358, -7.442), (-0.2649, -1.332, -7.442), (-0.5195, -1.254, -7.442), (-0.7543, -1.129, -7.442), (-0.96, -0.96, -7.442), (-1.129, -0.7543, -7.442), (-1.254, -0.5195, -7.442), (-1.332, -0.2649, -7.442), (-1.358, 1.354e-06, -7.442), (-1.332, 0.2649, -7.442), (-1.254, 0.5195, -7.442), (-1.129, 0.7543, -7.442), (-0.96, 0.96, -7.442), (-0.7543, 1.129, -7.442), (-0.5195, 1.254, -7.442), (-0.2649, 1.332, -7.442), (4.285e-08, 1.195, -7.468), (0.2331, 1.172, -7.468), (0.4572, 1.104, -7.468), (0.6638, 0.9934, -7.468), (0.8449, 0.8449, -7.468), (0.9934, 0.6638, -7.468), (1.104, 0.4572, -7.468), (1.172, 0.2331, -7.468), (1.195, 1.912e-07, -7.468), (1.172, -0.2331, -7.468), (1.104, -0.4572, -7.468), (0.9934, -0.6638, -7.468), (0.8449, -0.8449, -7.468), (0.6638, -0.9934, -7.468), (0.4572, -1.104, -7.468), (0.2331, -1.172, -7.468), (-3.465e-07, -1.195, -7.468), (-0.2331, -1.172, -7.468), (-0.4572, -1.104, -7.468), (-0.6638, -0.9934, -7.468), (-0.8449, -0.8448, -7.468), (-0.9934, -0.6638, -7.468), (-1.104, -0.4572, -7.468), (-1.172, -0.2331, -7.468), (-1.195, 1.255e-06, -7.468), (-1.172, 0.2331, -7.468), (-1.104, 0.4572, -7.468), (-0.9934, 0.6638, -7.468), (-0.8448, 0.8449, -7.468), (-0.6638, 0.9934, -7.468), (-0.4572, 1.104, -7.468), (-0.2331, 1.172, -7.468), (4.285e-08, 1.195, 7.452), (0.2331, 1.172, 7.452), (0.4572, 1.104, 7.452), (0.6638, 0.9934, 7.452), (0.8449, 0.8449, 7.452), (0.9934, 0.6638, 7.452), (1.104, 0.4572, 7.452), (1.172, 0.2331, 7.452), (1.195, 1.912e-07, 7.452), (1.172, -0.2331, 7.452), (1.104, -0.4572, 7.452), (0.9934, -0.6638, 7.452), (0.8449, -0.8449, 7.452), (0.6638, -0.9934, 7.452), (0.4572, -1.104, 7.452), (0.2331, -1.172, 7.452), (-3.465e-07, -1.195, 7.452), (-0.2331, -1.172, 7.452), (-0.4572, -1.104, 7.452), (-0.6638, -0.9934, 7.452), (-0.8449, -0.8448, 7.452), (-0.9934, -0.6638, 7.452), (-1.104, -0.4572, 7.452), (-1.172, -0.2331, 7.452), (-1.195, 1.255e-06, 7.452), (-1.172, 0.2331, 7.452), (-1.104, 0.4572, 7.452), (-0.9934, 0.6638, 7.452), (-0.8448, 0.8449, 7.452), (-0.6638, 0.9934, 7.452), (-0.4572, 1.104, 7.452), (-0.2331, 1.172, 7.452), (4.256e-08, 1.354, 7.427), (0.2642, 1.328, 7.427), (0.5182, 1.251, 7.427), (0.7523, 1.126, 7.427), (0.9576, 0.9576, 7.427), (1.126, 0.7523, 7.427), (1.251, 0.5182, 7.427), (1.328, 0.2642, 7.427), (1.354, 1.499e-07, 7.427), (1.328, -0.2642, 7.427), (1.251, -0.5182, 7.427), (1.126, -0.7523, 7.427), (0.9576, -0.9576, 7.427), (0.7523, -1.126, 7.427), (0.5182, -1.251, 7.427), (0.2642, -1.328, 7.427), (-3.987e-07, -1.354, 7.427), (-0.2642, -1.328, 7.427), (-0.5182, -1.251, 7.427), (-0.7523, -1.126, 7.427), (-0.9576, -0.9576, 7.427), (-1.126, -0.7523, 7.427), (-1.251, -0.5182, 7.427), (-1.328, -0.2642, 7.427), (-1.354, 1.355e-06, 7.427), (-1.328, 0.2642, 7.427), (-1.251, 0.5182, 7.427), (-1.126, 0.7523, 7.427), (-0.9576, 0.9576, 7.427), (-0.7523, 1.126, 7.427), (-0.5182, 1.251, 7.427), (-0.2642, 1.328, 7.427), (8.382e-07, 1.358, 40.47), (0.2649, 1.332, 40.47), (0.5195, 1.254, 40.47), (0.7543, 1.129, 40.47), (0.96, 0.96, 40.47), (1.129, 0.7543, 40.47), (1.254, 0.5195, 40.47), (1.332, 0.2649, 40.47), (1.358, 1.457e-07, 40.47), (1.332, -0.2649, 40.47), (1.254, -0.5195, 40.47), (1.129, -0.7543, 40.47), (0.96, -0.96, 40.47), (0.7543, -1.129, 40.47), (0.5195, -1.254, 40.47), (0.2649, -1.332, 40.47), (3.958e-07, -1.358, 40.47), (-0.2649, -1.332, 40.47), (-0.5195, -1.254, 40.47), (-0.7543, -1.129, 40.47), (-0.96, -0.96, 40.47), (-1.129, -0.7543, 40.47), (-1.254, -0.5195, 40.47), (-1.332, -0.2649, 40.47), (-1.358, 1.354e-06, 40.47), (-1.332, 0.2649, 40.47), (-1.254, 0.5195, 40.47), (-1.129, 0.7543, 40.47), (-0.96, 0.96, 40.47), (-0.7542, 1.129, 40.47), (-0.5195, 1.254, 40.47), (-0.2649, 1.332, 40.47), (8.719e-07, 1.195, 40.43), (0.2331, 1.172, 40.43), (0.4572, 1.104, 40.43), (0.6638, 0.9934, 40.43), (0.8449, 0.8449, 40.43), (0.9934, 0.6638, 40.43), (1.104, 0.4572, 40.43), (1.172, 0.2331, 40.43), (1.195, 1.912e-07, 40.43), (1.172, -0.2331, 40.43), (1.104, -0.4572, 40.43), (0.9934, -0.6638, 40.43), (0.8449, -0.8449, 40.43), (0.6638, -0.9934, 40.43), (0.4572, -1.104, 40.43), (0.2331, -1.172, 40.43), (4.826e-07, -1.195, 40.43), (-0.2331, -1.172, 40.43), (-0.4572, -1.104, 40.43), (-0.6638, -0.9934, 40.43), (-0.8448, -0.8448, 40.43), (-0.9934, -0.6638, 40.43), (-1.104, -0.4572, 40.43), (-1.172, -0.2331, 40.43), (-1.195, 1.255e-06, 40.43), (-1.172, 0.2331, 40.43), (-1.104, 0.4572, 40.43), (-0.9934, 0.6638, 40.43), (-0.8448, 0.8449, 40.43), (-0.6638, 0.9934, 40.43), (-0.4572, 1.104, 40.43), (-0.2331, 1.172, 40.43), (1.02e-06, 1.195, 63.89), (0.2331, 1.172, 63.89), (0.4572, 1.104, 63.89), (0.6638, 0.9934, 63.89), (0.8449, 0.8449, 63.89), (0.9934, 0.6638, 63.89), (1.104, 0.4572, 63.89), (1.172, 0.2331, 63.89), (1.195, 1.912e-07, 63.89), (1.172, -0.2331, 63.89), (1.104, -0.4572, 63.89), (0.9934, -0.6638, 63.89), (0.8449, -0.8449, 63.89), (0.6638, -0.9934, 63.89), (0.4572, -1.104, 63.89), (0.2331, -1.172, 63.89), (6.304e-07, -1.195, 63.89), (-0.2331, -1.172, 63.89), (-0.4572, -1.104, 63.89), (-0.6638, -0.9934, 63.89), (-0.8448, -0.8448, 63.89), (-0.9934, -0.6638, 63.89), (-1.104, -0.4572, 63.89), (-1.172, -0.2331, 63.89), (-1.195, 1.255e-06, 63.89), (-1.172, 0.2331, 63.89), (-1.104, 0.4572, 63.89), (-0.9934, 0.6638, 63.89), (-0.8448, 0.8449, 63.89), (-0.6638, 0.9934, 63.89), (-0.4572, 1.104, 63.89), (-0.2331, 1.172, 63.89), (1.019e-06, 1.354, 63.85), (0.2642, 1.328, 63.85), (0.5182, 1.251, 63.85), (0.7523, 1.126, 63.85), (0.9576, 0.9576, 63.85), (1.126, 0.7523, 63.85), (1.251, 0.5182, 63.85), (1.328, 0.2642, 63.85), (1.354, 1.499e-07, 63.85), (1.328, -0.2642, 63.85), (1.251, -0.5182, 63.85), (1.126, -0.7523, 63.85), (0.9576, -0.9576, 63.85), (0.7523, -1.126, 63.85), (0.5182, -1.251, 63.85), (0.2642, -1.328, 63.85), (5.78e-07, -1.354, 63.85), (-0.2642, -1.328, 63.85), (-0.5182, -1.251, 63.85), (-0.7523, -1.126, 63.85), (-0.9576, -0.9576, 63.85), (-1.126, -0.7523, 63.85), (-1.251, -0.5182, 63.85), (-1.328, -0.2642, 63.85), (-1.354, 1.355e-06, 63.85), (-1.328, 0.2642, 63.85), (-1.251, 0.5182, 63.85), (-1.126, 0.7523, 63.85), (-0.9576, 0.9576, 63.85), (-0.7523, 1.126, 63.85), (-0.5182, 1.251, 63.85), (-0.2642, 1.328, 63.85), (1.691, 0.5509, -4.966), (1.568, 0.7011, -4.966), (1.783, 0.3795, -4.966), (1.84, 0.1934, -4.966), (1.859, 1.75e-07, -4.966), (1.84, -0.1934, -4.966), (1.783, -0.3795, -4.966), (1.691, -0.5509, -4.966), (1.568, -0.7011, -4.966), (1.647, 0.5631, 5.44), (1.521, 0.7167, 5.44), (1.74, 0.3879, 5.44), (1.798, 0.1977, 5.44), (1.818, 1.764e-07, 5.44), (1.798, -0.1977, 5.44), (1.74, -0.3879, 5.44), (1.647, -0.5631, 5.44), (1.521, -0.7167, 5.44), (2.275, 0.5414, -4.25), (2.154, 0.6891, -4.25), (2.365, 0.3729, -4.25), (2.421, 0.1901, -4.25), (2.439, 2.35e-07, -4.25), (2.421, -0.1901, -4.25), (2.365, -0.3729, -4.25), (2.275, -0.5414, -4.25), (2.154, -0.6891, -4.25), (2.245, 0.5534, 4.404), (2.121, 0.7044, 4.404), (2.337, 0.3812, 4.404), (2.394, 0.1943, 4.404), (2.413, 2.378e-07, 4.404), (2.394, -0.1943, 4.404), (2.337, -0.3812, 4.404), (2.245, -0.5534, 4.404), (2.121, -0.7044, 4.404), (3.715, 0.5511, -3.878), (3.592, 0.7014, -3.878), (3.807, 0.3796, -3.878), (3.863, 0.1935, -3.878), (3.882, 2.971e-07, -3.878), (3.863, -0.1935, -3.878), (3.807, -0.3796, -3.878), (3.715, -0.5511, -3.878), (3.592, -0.7014, -3.878), (3.721, 0.5633, 3.675), (3.594, 0.717, 3.675), (3.814, 0.388, 3.675), (3.872, 0.1978, 3.675), (3.891, 3.015e-07, 3.675), (3.872, -0.1978, 3.675), (3.814, -0.388, 3.675), (3.721, -0.5633, 3.675), (3.594, -0.717, 3.675), (5.67, 0.521, -3.59), (5.553, 0.6632, -3.59), (5.756, 0.3589, -3.59), (5.81, 0.183, -3.59), (5.828, 4.063e-07, -3.59), (5.81, -0.183, -3.59), (5.756, -0.3589, -3.59), (5.67, -0.521, -3.59), (5.553, -0.6632, -3.59), (5.654, 0.5326, 3.037), (5.535, 0.6779, 3.037), (5.743, 0.3669, 3.037), (5.798, 0.187, 3.037), (5.816, 4.039e-07, 3.037), (5.798, -0.187, 3.037), (5.743, -0.3669, 3.037), (5.654, -0.5326, 3.037), (5.535, -0.6779, 3.037), (2.57e-08, 1.356, -0.007662), (0.2645, 1.33, -0.007662), (0.5189, 1.253, -0.007662), (0.7533, 1.127, -0.007662), (0.9588, 0.9588, -0.007662), (0.9588, -0.9588, -0.007662), (0.7533, -1.127, -0.007662), (0.5189, -1.253, -0.007662), (0.2645, -1.33, -0.007662), (-4.161e-07, -1.356, -0.007662), (-0.2645, -1.33, -0.007662), (-0.5189, -1.253, -0.007662), (-0.7533, -1.127, -0.007662), (-0.9588, -0.9588, -0.007662), (-1.127, -0.7533, -0.007662), (-1.253, -0.5189, -0.007662), (-1.33, -0.2645, -0.007662), (-1.356, 1.355e-06, -0.007662), (-1.33, 0.2645, -0.007662), (-1.253, 0.5189, -0.007662), (-1.127, 0.7533, -0.007662), (-0.9588, 0.9588, -0.007662), (-0.7533, 1.127, -0.007662), (-0.5189, 1.253, -0.007662), (-0.2645, 1.33, -0.007662), (1.359, 0.7797, -0.00489), (1.359, -0.7797, -0.00489), (2.012, 0.7663, -0.001091), (2.012, -0.7663, -0.001091), (3.613, 0.78, 0.006657), (3.613, -0.78, 0.006657), (5.744, 0.6015, 0.01568), (5.849, 0.4726, 0.01568), (5.928, 0.3255, 0.01568), (5.976, 0.166, 0.01568), (5.993, 4.277e-07, 0.01568), (5.976, -0.166, 0.01568), (5.928, -0.3255, 0.01568), (5.849, -0.4726, 0.01568), (5.744, -0.6015, 0.01568), (8.443e-07, 1.358, 41.27), (0.2648, 1.331, 41.27), (0.5195, 1.254, 41.27), (0.7542, 1.129, 41.27), (0.9599, 0.9599, 41.27), (1.129, 0.7542, 41.27), (1.254, 0.5195, 41.27), (1.331, 0.2648, 41.27), (1.358, 1.458e-07, 41.27), (1.331, -0.2648, 41.27), (1.254, -0.5195, 41.27), (1.129, -0.7542, 41.27), (0.9599, -0.9599, 41.27), (0.7542, -1.129, 41.27), (0.5195, -1.254, 41.27), (0.2648, -1.331, 41.27), (4.02e-07, -1.358, 41.27), (-0.2648, -1.331, 41.27), (-0.5195, -1.254, 41.27), (-0.7542, -1.129, 41.27), (-0.9599, -0.9599, 41.27), (-1.129, -0.7542, 41.27), (-1.254, -0.5195, 41.27), (-1.331, -0.2648, 41.27), (-1.358, 1.354e-06, 41.27), (-1.331, 0.2648, 41.27), (-1.254, 0.5195, 41.27), (-1.129, 0.7542, 41.27), (-0.9599, 0.9599, 41.27), (-0.7542, 1.129, 41.27), (-0.5195, 1.254, 41.27), (-0.2648, 1.331, 41.27), (7.454e-07, 1.356, 41.79), (0.2645, 1.33, 41.79), (0.5189, 1.253, 41.79), (0.7533, 1.127, 41.79), (0.9587, 0.9587, 41.79), (1.127, 0.7533, 41.79), (1.253, 0.5189, 41.79), (1.33, 0.2645, 41.79), (1.356, 1.479e-07, 41.79), (1.33, -0.2645, 41.79), (1.253, -0.5189, 41.79), (1.127, -0.7533, 41.79), (0.9587, -0.9587, 41.79), (0.7533, -1.127, 41.79), (0.5189, -1.253, 41.79), (0.2645, -1.33, 41.79), (3.036e-07, -1.356, 41.79), (-0.2645, -1.33, 41.79), (-0.5189, -1.253, 41.79), (-0.7533, -1.127, 41.79), (-0.9587, -0.9587, 41.79), (-1.127, -0.7533, 41.79), (-1.253, -0.5189, 41.79), (-1.33, -0.2645, 41.79), (-1.356, 1.355e-06, 41.79), (-1.33, 0.2645, 41.79), (-1.253, 0.5189, 41.79), (-1.127, 0.7533, 41.79), (-0.9587, 0.9587, 41.79), (-0.7533, 1.127, 41.79), (-0.5189, 1.253, 41.79), (-0.2645, 1.33, 41.79), (8.836e-07, 1.355, 52.93), (0.2643, 1.329, 52.93), (0.5185, 1.252, 52.93), (0.7528, 1.127, 52.93), (0.9581, 0.9581, 52.93), (1.127, 0.7528, 52.93), (1.252, 0.5185, 52.93), (1.329, 0.2643, 52.93), (1.355, 1.489e-07, 52.93), (1.329, -0.2643, 52.93), (1.252, -0.5185, 52.93), (1.127, -0.7528, 52.93), (0.9581, -0.9581, 52.93), (0.7528, -1.127, 52.93), (0.5185, -1.252, 52.93), (0.2643, -1.329, 52.93), (4.421e-07, -1.355, 52.93), (-0.2643, -1.329, 52.93), (-0.5185, -1.252, 52.93), (-0.7528, -1.127, 52.93), (-0.9581, -0.9581, 52.93), (-1.127, -0.7528, 52.93), (-1.252, -0.5185, 52.93), (-1.329, -0.2643, 52.93), (-1.355, 1.355e-06, 52.93), (-1.329, 0.2643, 52.93), (-1.252, 0.5185, 52.93), (-1.127, 0.7528, 52.93), (-0.9581, 0.9581, 52.93), (-0.7528, 1.127, 52.93), (-0.5185, 1.252, 52.93), (-0.2643, 1.329, 52.93), (1.012e-06, 1.354, 63.25), (0.2642, 1.328, 63.25), (0.5182, 1.251, 63.25), (0.7524, 1.126, 63.25), (0.9576, 0.9576, 63.25), (1.126, 0.7524, 63.25), (1.251, 0.5182, 63.25), (1.328, 0.2642, 63.25), (1.354, 1.498e-07, 63.25), (1.328, -0.2642, 63.25), (1.251, -0.5182, 63.25), (1.126, -0.7524, 63.25), (0.9576, -0.9576, 63.25), (0.7524, -1.126, 63.25), (0.5182, -1.251, 63.25), (0.2642, -1.328, 63.25), (5.706e-07, -1.354, 63.25), (-0.2642, -1.328, 63.25), (-0.5182, -1.251, 63.25), (-0.7524, -1.126, 63.25), (-0.9576, -0.9576, 63.25), (-1.126, -0.7524, 63.25), (-1.251, -0.5182, 63.25), (-1.328, -0.2642, 63.25), (-1.354, 1.355e-06, 63.25), (-1.328, 0.2642, 63.25), (-1.251, 0.5182, 63.25), (-1.126, 0.7524, 63.25), (-0.9576, 0.9576, 63.25), (-0.7524, 1.126, 63.25), (-0.5182, 1.251, 63.25), (-0.2642, 1.328, 63.25), (1.539, 0.3639, 41.93), (1.539, 0.3644, 41.56), (1.539, 0.1855, 41.93), (1.539, 0.1858, 41.56), (1.539, 1.464e-07, 41.93), (1.539, 1.45e-07, 41.56), (1.539, -0.1855, 41.93), (1.539, -0.1858, 41.56), (1.539, -0.3639, 41.93), (1.539, -0.3644, 41.56), (1.922, 0.3295, 42.82), (1.951, 0.3299, 42.51), (1.922, 0.168, 42.82), (1.951, 0.1682, 42.51), (1.922, 1.442e-07, 42.82), (1.951, 1.467e-07, 42.51), (1.922, -0.168, 42.82), (1.951, -0.1682, 42.51), (1.922, -0.3295, 42.82), (1.951, -0.3299, 42.51), (5.189, 0.6805, 66.6), (5.437, 0.6809, 58.98), (5.343, 0.501, 66.6), (5.592, 0.5013, 58.98), (5.43, 0.2607, 66.6), (5.678, 0.2608, 58.98), (5.445, 5.828e-08, 66.6), (5.693, 9.281e-08, 58.98), (5.419, -0.2607, 66.6), (5.668, -0.2608, 58.98), (5.374, -0.4804, 66.6), (5.623, -0.4807, 58.98), (5.199, -0.6908, 66.6), (5.448, -0.6912, 58.98), (2.168, 0.3101, 44.3), (2.228, 0.3105, 44.12), (2.168, 0.1581, 44.3), (2.228, 0.1583, 44.12), (2.168, 1.281e-07, 44.3), (2.228, 1.348e-07, 44.12), (2.168, -0.1581, 44.3), (2.228, -0.1583, 44.12), (2.168, -0.3101, 44.3), (2.228, -0.3105, 44.12), (2.251, 0.3101, 47.07), (2.323, 0.3105, 47.07), (2.251, 0.1581, 47.07), (2.323, 0.1583, 47.07), (2.251, 9.048e-08, 47.07), (2.323, 9.888e-08, 47.07), (2.251, -0.1581, 47.07), (2.323, -0.1583, 47.07), (2.251, -0.3101, 47.07), (2.323, -0.3105, 47.07), (2.294, 0.4286, 50.71), (2.393, 0.4291, 50.7), (2.294, 0.2185, 50.71), (2.393, 0.2188, 50.7), (2.294, 9.432e-08, 50.71), (2.393, 1.059e-07, 50.7), (2.294, -0.2185, 50.71), (2.393, -0.2188, 50.7), (2.294, -0.4286, 50.71), (2.393, -0.4291, 50.7), (2.301, 0.5166, 54.31), (2.415, 0.5173, 54.46), (2.301, 0.2634, 54.21), (2.415, 0.2637, 54.36), (2.301, 9.076e-08, 54.18), (2.415, 1.041e-07, 54.33), (2.301, -0.2634, 54.21), (2.415, -0.2637, 54.36), (2.301, -0.5166, 54.31), (2.415, -0.5173, 54.46), (1.751, 0.2642, 63.84), (1.549, -0.7528, 53.51), (1.675, -0.5185, 53.51), (1.777, 1.498e-07, 63.84), (1.751, -0.2642, 63.84), (1.752, -0.2643, 53.51), (1.674, 0.5182, 63.84), (1.778, 1.489e-07, 53.51), (1.549, 0.7524, 63.84), (1.549, -0.7524, 63.84), (1.752, 0.2643, 53.51), (1.549, 0.7528, 53.51), (1.675, 0.5185, 53.51), (1.674, -0.5182, 63.84), (2.538, -0.5185, 54.61), (2.614, -0.2642, 64.49), (2.615, -0.2643, 54.61), (2.641, 1.493e-07, 54.61), (2.615, 0.2643, 54.61), (2.538, 0.5185, 54.61), (2.614, 0.2642, 64.49), (2.412, -0.7012, 54.61), (2.64, 1.498e-07, 64.49), (2.537, 0.5182, 64.49), (2.412, 0.6802, 64.49), (2.412, -0.7008, 64.49), (2.412, 0.6806, 54.61), (2.537, -0.5182, 64.49), (0.2643, 1.329, 58.09), (0.5184, 1.252, 58.09), (0.7526, 1.126, 58.09), (0.9579, 0.9579, 58.09), (1.126, 0.7526, 58.09), (1.126, -0.7526, 58.09), (0.9579, -0.9579, 58.09), (0.7526, -1.126, 58.09), (0.5184, -1.252, 58.09), (0.2643, -1.329, 58.09), (5.063e-07, -1.355, 58.09), (-0.2643, -1.329, 58.09), (-0.5184, -1.252, 58.09), (-0.7526, -1.126, 58.09), (-0.9579, -0.9579, 58.09), (-1.126, -0.7526, 58.09), (-1.252, -0.5184, 58.09), (-1.329, -0.2643, 58.09), (-1.355, 1.355e-06, 58.09), (-1.329, 0.2643, 58.09), (-1.252, 0.5184, 58.09), (-1.126, 0.7526, 58.09), (-0.9579, 0.9579, 58.09), (-0.7526, 1.126, 58.09), (-0.5184, 1.252, 58.09), (-0.2643, 1.329, 58.09), (9.477e-07, 1.355, 58.09), (5.777, 0.6807, 63.31), (5.932, 0.5012, 63.31), (6.018, 0.2608, 63.31), (6.034, 1.384e-07, 63.31), (6.008, -0.2608, 63.31), (5.963, -0.4805, 63.31), (5.788, -0.691, 63.31), (1.549, 0.7526, 58.68), (1.549, -0.7526, 58.68), (2.412, 0.763, 59.33), (2.412, -0.7837, 59.33), (9.82e-07, 1.354, 60.85), (1.549, -0.7525, 61.44), (2.412, -0.7835, 62.09), (0.2642, 1.328, 60.85), (0.5183, 1.251, 60.85), (0.7525, 1.126, 60.85), (0.9577, 0.9577, 60.85), (1.126, 0.7525, 60.85), (1.126, -0.7525, 60.85), (0.9577, -0.9577, 60.85), (0.7525, -1.126, 60.85), (0.5183, -1.251, 60.85), (0.2642, -1.328, 60.85), (5.407e-07, -1.354, 60.85), (-0.2642, -1.328, 60.85), (-0.5183, -1.251, 60.85), (-0.7525, -1.126, 60.85), (-0.9577, -0.9577, 60.85), (-1.126, -0.7525, 60.85), (-1.251, -0.5183, 60.85), (-1.328, -0.2642, 60.85), (-1.354, 1.355e-06, 60.85), (-1.328, 0.2642, 60.85), (-1.251, 0.5183, 60.85), (-1.126, 0.7525, 60.85), (-0.9577, 0.9577, 60.85), (-0.7525, 1.126, 60.85), (-0.5183, 1.251, 60.85), (-0.2642, 1.328, 60.85), (5.633, 0.6806, 65.17), (5.787, 0.5011, 65.17), (5.874, 0.2607, 65.17), (5.889, 1.185e-07, 65.17), (5.863, -0.2607, 65.17), (5.818, -0.4805, 65.17), (5.643, -0.6909, 65.17), (1.549, 0.7525, 61.44), (2.412, 0.7629, 62.09), (0.2643, 1.329, 55.51), (0.5185, 1.252, 55.51), (0.7527, 1.126, 55.51), (0.958, 0.958, 55.51), (1.126, 0.7527, 55.51), (1.126, -0.7527, 55.51), (0.958, -0.958, 55.51), (0.7527, -1.126, 55.51), (0.5185, -1.252, 55.51), (0.2643, -1.329, 55.51), (4.742e-07, -1.355, 55.51), (-0.2643, -1.329, 55.51), (-0.5185, -1.252, 55.51), (-0.7527, -1.126, 55.51), (-0.958, -0.958, 55.51), (-1.126, -0.7527, 55.51), (-1.252, -0.5185, 55.51), (-1.329, -0.2643, 55.51), (-1.355, 1.355e-06, 55.51), (-1.329, 0.2643, 55.51), (-1.252, 0.5185, 55.51), (-1.126, 0.7527, 55.51), (-0.958, 0.958, 55.51), (-0.7527, 1.126, 55.51), (-0.5185, 1.252, 55.51), (-0.2643, 1.329, 55.51), (5.685, 0.6808, 61.23), (5.839, 0.5013, 61.23), (5.926, 0.2608, 61.23), (5.941, 1.261e-07, 61.23), (5.915, -0.2608, 61.23), (5.87, -0.4806, 61.23), (5.695, -0.6911, 61.23), (1.549, 0.7527, 56.09), (2.412, 0.7632, 56.75), (9.157e-07, 1.355, 55.51), (1.549, -0.7527, 56.09), (2.412, -0.7838, 56.75), (4.26, -0.5146, 57.15), (4.301, -0.2622, 66.01), (4.337, -0.2624, 57.15), (4.362, 1.137e-07, 57.15), (4.337, 0.2624, 57.15), (4.26, 0.5146, 57.15), (4.301, 0.2622, 66.01), (4.136, -0.6955, 57.15), (4.327, 1.087e-07, 66.01), (4.224, 0.5143, 66.01), (4.1, 0.6745, 66.01), (4.1, -0.6951, 66.01), (4.136, 0.6749, 57.15), (4.224, -0.5143, 66.01), (4.401, 0.7567, 61.64), (4.401, -0.7773, 61.64), (4.313, -0.7772, 63.89), (4.313, 0.7565, 63.89), (4.349, 0.7568, 59.19), (4.349, -0.7774, 59.19)], [], [(5, 6, 38, 37), (14, 15, 47, 46), (23, 24, 56, 55), (1, 2, 34, 33), (10, 11, 43, 42), (19, 20, 52, 51), (28, 29, 61, 60), (6, 7, 39, 38), (15, 16, 48, 47), (24, 25, 57, 56), (2, 3, 35, 34), (11, 12, 44, 43), (20, 21, 53, 52), (29, 30, 62, 61), (7, 8, 40, 39), (16, 17, 49, 48), (25, 26, 58, 57), (3, 4, 36, 35), (12, 13, 45, 44), (21, 22, 54, 53), (30, 31, 63, 62), (8, 9, 41, 40), (17, 18, 50, 49), (26, 27, 59, 58), (4, 5, 37, 36), (13, 14, 46, 45), (22, 23, 55, 54), (0, 1, 33, 32), (31, 0, 32, 63), (9, 10, 42, 41), (18, 19, 51, 50), (27, 28, 60, 59), (45, 46, 78, 77), (32, 33, 65, 64), (59, 60, 92, 91), (46, 47, 79, 78), (33, 34, 66, 65), (60, 61, 93, 92), (47, 48, 80, 79), (34, 35, 67, 66), (61, 62, 94, 93), (48, 49, 81, 80), (35, 36, 68, 67), (62, 63, 95, 94), (49, 50, 82, 81), (36, 37, 69, 68), (63, 32, 64, 95), (50, 51, 83, 82), (37, 38, 70, 69), (51, 52, 84, 83), (38, 39, 71, 70), (52, 53, 85, 84), (39, 40, 72, 71), (53, 54, 86, 85), (40, 41, 73, 72), (54, 55, 87, 86), (41, 42, 74, 73), (55, 56, 88, 87), (42, 43, 75, 74), (56, 57, 89, 88), (43, 44, 76, 75), (57, 58, 90, 89), (44, 45, 77, 76), (58, 59, 91, 90), (80, 81, 113, 112), (67, 68, 100, 99), (94, 95, 127, 126), (81, 82, 114, 113), (68, 69, 101, 100), (95, 64, 96, 127), (82, 83, 115, 114), (69, 70, 102, 101), (83, 84, 116, 115), (70, 71, 103, 102), (84, 85, 117, 116), (71, 72, 104, 103), (85, 86, 118, 117), (72, 73, 105, 104), (86, 87, 119, 118), (73, 74, 106, 105), (87, 88, 120, 119), (74, 75, 107, 106), (88, 89, 121, 120), (75, 76, 108, 107), (89, 90, 122, 121), (76, 77, 109, 108), (90, 91, 123, 122), (77, 78, 110, 109), (64, 65, 97, 96), (91, 92, 124, 123), (78, 79, 111, 110), (65, 66, 98, 97), (92, 93, 125, 124), (79, 80, 112, 111), (66, 67, 99, 98), (93, 94, 126, 125), (328, 96, 97, 329), (329, 97, 98, 330), (330, 98, 99, 331), (331, 99, 100, 332), (107, 108, 273, 272), (9, 8, 260, 261), (106, 107, 272, 271), (8, 7, 259, 260), (333, 12, 264, 354), (105, 106, 271, 270), (7, 6, 258, 259), (332, 100, 266, 353), (333, 108, 109, 334), (334, 109, 110, 335), (335, 110, 111, 336), (336, 111, 112, 337), (337, 112, 113, 338), (338, 113, 114, 339), (339, 114, 115, 340), (340, 115, 116, 341), (341, 116, 117, 342), (342, 117, 118, 343), (343, 118, 119, 344), (344, 119, 120, 345), (345, 120, 121, 346), (346, 121, 122, 347), (347, 122, 123, 348), (348, 123, 124, 349), (349, 124, 125, 350), (350, 125, 126, 351), (351, 126, 127, 352), (352, 127, 96, 328), (133, 134, 166, 165), (142, 143, 175, 174), (151, 152, 184, 183), (129, 130, 162, 161), (138, 139, 171, 170), (147, 148, 180, 179), (156, 157, 189, 188), (134, 135, 167, 166), (143, 144, 176, 175), (152, 153, 185, 184), (130, 131, 163, 162), (139, 140, 172, 171), (148, 149, 181, 180), (157, 158, 190, 189), (135, 136, 168, 167), (144, 145, 177, 176), (153, 154, 186, 185), (131, 132, 164, 163), (140, 141, 173, 172), (149, 150, 182, 181), (158, 159, 191, 190), (136, 137, 169, 168), (145, 146, 178, 177), (154, 155, 187, 186), (132, 133, 165, 164), (141, 142, 174, 173), (150, 151, 183, 182), (128, 129, 161, 160), (159, 128, 160, 191), (137, 138, 170, 169), (146, 147, 179, 178), (155, 156, 188, 187), (173, 174, 206, 205), (160, 161, 193, 192), (187, 188, 220, 219), (174, 175, 207, 206), (161, 162, 194, 193), (188, 189, 221, 220), (175, 176, 208, 207), (162, 163, 195, 194), (189, 190, 222, 221), (176, 177, 209, 208), (163, 164, 196, 195), (190, 191, 223, 222), (177, 178, 210, 209), (164, 165, 197, 196), (191, 160, 192, 223), (178, 179, 211, 210), (165, 166, 198, 197), (179, 180, 212, 211), (166, 167, 199, 198), (180, 181, 213, 212), (167, 168, 200, 199), (181, 182, 214, 213), (168, 169, 201, 200), (182, 183, 215, 214), (169, 170, 202, 201), (183, 184, 216, 215), (170, 171, 203, 202), (184, 185, 217, 216), (171, 172, 204, 203), (185, 186, 218, 217), (172, 173, 205, 204), (186, 187, 219, 218), (208, 209, 241, 240), (195, 196, 228, 227), (222, 223, 255, 254), (209, 210, 242, 241), (196, 197, 229, 228), (223, 192, 224, 255), (210, 211, 243, 242), (197, 198, 230, 229), (211, 212, 244, 243), (198, 199, 231, 230), (212, 213, 245, 244), (199, 200, 232, 231), (213, 214, 246, 245), (200, 201, 233, 232), (214, 215, 247, 246), (201, 202, 234, 233), (215, 216, 248, 247), (202, 203, 235, 234), (216, 217, 249, 248), (203, 204, 236, 235), (217, 218, 250, 249), (204, 205, 237, 236), (218, 219, 251, 250), (205, 206, 238, 237), (192, 193, 225, 224), (219, 220, 252, 251), (206, 207, 239, 238), (193, 194, 226, 225), (220, 221, 253, 252), (207, 208, 240, 239), (194, 195, 227, 226), (221, 222, 254, 253), (464, 224, 225, 465), (465, 225, 226, 466), (466, 226, 227, 467), (467, 227, 228, 468), (468, 228, 229, 469), (469, 229, 230, 470), (470, 230, 231, 471), (471, 231, 232, 472), (472, 232, 233, 473), (473, 233, 234, 474), (474, 234, 235, 475), (475, 235, 236, 476), (476, 236, 237, 477), (477, 237, 238, 478), (478, 238, 239, 479), (479, 239, 240, 480), (480, 240, 241, 481), (481, 241, 242, 482), (482, 242, 243, 483), (483, 243, 244, 484), (484, 244, 245, 485), (485, 245, 246, 486), (486, 246, 247, 487), (487, 247, 248, 488), (488, 248, 249, 489), (489, 249, 250, 490), (490, 250, 251, 491), (491, 251, 252, 492), (492, 252, 253, 493), (493, 253, 254, 494), (494, 254, 255, 495), (495, 255, 224, 464), (272, 273, 291, 290), (256, 257, 275, 274), (264, 263, 281, 282), (271, 272, 290, 289), (263, 262, 280, 281), (270, 271, 289, 288), (262, 261, 279, 280), (269, 270, 288, 287), (100, 101, 265, 266), (10, 9, 261, 262), (101, 102, 267, 265), (11, 10, 262, 263), (102, 103, 268, 267), (12, 11, 263, 264), (5, 4, 257, 256), (103, 104, 269, 268), (6, 5, 256, 258), (104, 105, 270, 269), (276, 274, 292, 294), (284, 283, 301, 302), (290, 291, 309, 308), (274, 275, 293, 292), (282, 281, 299, 300), (289, 290, 308, 307), (281, 280, 298, 299), (288, 289, 307, 306), (266, 265, 283, 284), (258, 256, 274, 276), (353, 266, 284, 355), (265, 267, 285, 283), (354, 264, 282, 356), (259, 258, 276, 277), (267, 268, 286, 285), (260, 259, 277, 278), (268, 269, 287, 286), (261, 260, 278, 279), (301, 303, 321, 319), (357, 302, 320, 359), (294, 292, 310, 312), (302, 301, 319, 320), (308, 309, 327, 326), (292, 293, 311, 310), (300, 299, 317, 318), (307, 308, 326, 325), (355, 284, 302, 357), (283, 285, 303, 301), (356, 282, 300, 358), (277, 276, 294, 295), (285, 286, 304, 303), (278, 277, 295, 296), (286, 287, 305, 304), (279, 278, 296, 297), (287, 288, 306, 305), (280, 279, 297, 298), (359, 320, 319, 360), (360, 319, 321, 361), (361, 321, 322, 362), (362, 322, 323, 363), (363, 323, 324, 364), (364, 324, 325, 365), (365, 325, 326, 366), (366, 326, 327, 367), (358, 300, 318, 367), (295, 294, 312, 313), (303, 304, 322, 321), (296, 295, 313, 314), (304, 305, 323, 322), (297, 296, 314, 315), (305, 306, 324, 323), (298, 297, 315, 316), (306, 307, 325, 324), (299, 298, 316, 317), (309, 358, 367, 327), (317, 366, 367, 318), (316, 365, 366, 317), (315, 364, 365, 316), (314, 363, 364, 315), (313, 362, 363, 314), (312, 361, 362, 313), (310, 360, 361, 312), (311, 359, 360, 310), (291, 356, 358, 309), (275, 355, 357, 293), (293, 357, 359, 311), (273, 354, 356, 291), (257, 353, 355, 275), (31, 352, 328, 0), (30, 351, 352, 31), (29, 350, 351, 30), (28, 349, 350, 29), (27, 348, 349, 28), (26, 347, 348, 27), (25, 346, 347, 26), (24, 345, 346, 25), (23, 344, 345, 24), (22, 343, 344, 23), (21, 342, 343, 22), (20, 341, 342, 21), (19, 340, 341, 20), (18, 339, 340, 19), (17, 338, 339, 18), (16, 337, 338, 17), (15, 336, 337, 16), (14, 335, 336, 15), (13, 334, 335, 14), (12, 333, 334, 13), (4, 332, 353, 257), (108, 333, 354, 273), (3, 331, 332, 4), (2, 330, 331, 3), (1, 329, 330, 2), (0, 328, 329, 1), (159, 399, 368, 128), (158, 398, 399, 159), (157, 397, 398, 158), (156, 396, 397, 157), (155, 395, 396, 156), (154, 394, 395, 155), (153, 393, 394, 154), (152, 392, 393, 153), (151, 391, 392, 152), (150, 390, 391, 151), (149, 389, 390, 150), (148, 388, 389, 149), (147, 387, 388, 148), (146, 386, 387, 147), (145, 385, 386, 146), (144, 384, 385, 145), (143, 383, 384, 144), (142, 382, 383, 143), (141, 381, 382, 142), (140, 380, 381, 141), (139, 379, 380, 140), (138, 378, 379, 139), (137, 377, 378, 138), (136, 376, 377, 137), (135, 375, 376, 136), (134, 374, 375, 135), (133, 373, 374, 134), (132, 372, 373, 133), (131, 371, 372, 132), (130, 370, 371, 131), (129, 369, 370, 130), (128, 368, 369, 129), (399, 431, 400, 368), (398, 430, 431, 399), (397, 429, 430, 398), (396, 428, 429, 397), (395, 427, 428, 396), (394, 426, 427, 395), (393, 425, 426, 394), (392, 424, 425, 393), (391, 423, 424, 392), (390, 422, 423, 391), (389, 421, 422, 390), (388, 420, 421, 389), (387, 419, 420, 388), (386, 418, 419, 387), (385, 417, 418, 386), (384, 416, 417, 385), (383, 415, 416, 384), (382, 414, 415, 383), (381, 413, 414, 382), (380, 412, 413, 381), (379, 411, 412, 380), (378, 410, 411, 379), (378, 377, 503, 505), (374, 406, 496, 497), (375, 374, 497, 499), (409, 410, 504, 502), (373, 405, 406, 374), (372, 404, 405, 373), (371, 403, 404, 372), (370, 402, 403, 371), (369, 401, 402, 370), (368, 400, 401, 369), (431, 463, 432, 400), (430, 462, 463, 431), (429, 461, 462, 430), (428, 460, 461, 429), (427, 459, 460, 428), (426, 458, 459, 427), (425, 457, 458, 426), (424, 456, 457, 425), (423, 455, 456, 424), (422, 454, 455, 423), (421, 453, 454, 422), (420, 452, 453, 421), (419, 451, 452, 420), (418, 450, 451, 419), (417, 449, 450, 418), (416, 448, 449, 417), (415, 447, 448, 416), (414, 446, 447, 415), (413, 445, 446, 414), (412, 444, 445, 413), (411, 443, 444, 412), (410, 442, 443, 411), (409, 441, 442, 410), (408, 440, 441, 409), (407, 439, 440, 408), (406, 438, 439, 407), (405, 437, 438, 406), (404, 436, 437, 405), (403, 435, 436, 404), (402, 434, 435, 403), (401, 433, 434, 402), (400, 432, 433, 401), (664, 495, 464, 636), (663, 494, 495, 664), (662, 493, 494, 663), (661, 492, 493, 662), (660, 491, 492, 661), (659, 490, 491, 660), (658, 489, 490, 659), (657, 488, 489, 658), (656, 487, 488, 657), (655, 486, 487, 656), (654, 485, 486, 655), (653, 484, 485, 654), (652, 483, 484, 653), (651, 482, 483, 652), (650, 481, 482, 651), (649, 480, 481, 650), (648, 479, 480, 649), (647, 478, 479, 648), (646, 477, 478, 647), (645, 476, 477, 646), (644, 475, 476, 645), (714, 715, 523, 525), (721, 718, 520, 518), (712, 714, 525, 527), (718, 720, 522, 520), (719, 712, 527, 529), (720, 713, 524, 522), (642, 468, 469, 643), (641, 467, 468, 642), (640, 466, 467, 641), (639, 465, 466, 640), (636, 464, 465, 639), (503, 501, 511, 513), (502, 504, 514, 512), (496, 498, 508, 506), (505, 503, 513, 515), (410, 378, 505, 504), (408, 409, 502, 500), (377, 376, 501, 503), (407, 408, 500, 498), (376, 375, 499, 501), (406, 407, 498, 496), (510, 512, 536, 534), (513, 511, 535, 537), (512, 514, 538, 536), (506, 508, 532, 530), (500, 502, 512, 510), (497, 496, 506, 507), (501, 499, 509, 511), (504, 505, 515, 514), (498, 500, 510, 508), (499, 497, 507, 509), (670, 526, 528, 671), (669, 524, 526, 670), (668, 522, 524, 669), (667, 520, 522, 668), (666, 518, 520, 667), (665, 516, 518, 666), (722, 721, 518, 516), (731, 719, 529, 706), (715, 716, 521, 523), (729, 722, 516, 665), (716, 717, 519, 521), (725, 723, 528, 526), (717, 724, 517, 519), (713, 725, 526, 524), (537, 535, 545, 547), (536, 538, 548, 546), (530, 532, 542, 540), (539, 537, 547, 549), (507, 506, 530, 531), (511, 509, 533, 535), (514, 515, 539, 538), (508, 510, 534, 532), (509, 507, 531, 533), (515, 513, 537, 539), (544, 546, 556, 554), (547, 545, 555, 557), (546, 548, 558, 556), (540, 542, 552, 550), (534, 536, 546, 544), (531, 530, 540, 541), (535, 533, 543, 545), (538, 539, 549, 548), (532, 534, 544, 542), (533, 531, 541, 543), (551, 550, 560, 561), (554, 556, 566, 564), (557, 555, 565, 567), (556, 558, 568, 566), (541, 540, 550, 551), (545, 543, 553, 555), (548, 549, 559, 558), (542, 544, 554, 552), (543, 541, 551, 553), (549, 547, 557, 559), (567, 566, 568, 569), (565, 564, 566, 567), (563, 562, 564, 565), (561, 560, 562, 563), (555, 553, 563, 565), (558, 559, 569, 568), (552, 554, 564, 562), (553, 551, 561, 563), (559, 557, 567, 569), (550, 552, 562, 560), (473, 474, 583, 574), (438, 437, 581, 582), (474, 475, 579, 583), (439, 438, 582, 580), (643, 469, 578, 672), (440, 439, 580, 577), (679, 443, 571, 710), (469, 470, 576, 578), (472, 473, 574, 573), (443, 442, 572, 571), (471, 472, 573, 570), (442, 441, 575, 572), (470, 471, 570, 576), (441, 440, 577, 575), (574, 583, 597, 585), (582, 581, 596, 589), (583, 579, 595, 597), (580, 582, 589, 588), (672, 578, 594, 673), (577, 580, 588, 587), (710, 571, 591, 711), (578, 576, 593, 594), (573, 574, 585, 592), (571, 572, 584, 591), (570, 573, 592, 590), (572, 575, 586, 584), (576, 570, 590, 593), (575, 577, 587, 586), (637, 633, 635, 638), (707, 632, 634, 708), (644, 603, 633, 637), (678, 602, 632, 707), (730, 726, 625, 700), (728, 727, 631, 671), (700, 625, 626, 701), (701, 626, 627, 702), (702, 627, 628, 703), (703, 628, 629, 704), (704, 629, 630, 705), (705, 630, 631, 706), (709, 624, 598, 674), (674, 598, 599, 675), (675, 599, 600, 676), (676, 600, 601, 677), (677, 601, 602, 678), (679, 603, 604, 680), (680, 604, 605, 681), (681, 605, 606, 682), (682, 606, 607, 683), (683, 607, 608, 684), (684, 608, 609, 685), (685, 609, 610, 686), (686, 610, 611, 687), (687, 611, 612, 688), (688, 612, 613, 689), (689, 613, 614, 690), (690, 614, 615, 691), (691, 615, 616, 692), (692, 616, 617, 693), (693, 617, 618, 694), (694, 618, 619, 695), (695, 619, 620, 696), (696, 620, 621, 697), (697, 621, 622, 698), (698, 622, 623, 699), (699, 623, 624, 709), (723, 728, 671, 528), (475, 644, 637, 579), (579, 637, 638, 595), (632, 672, 673, 634), (602, 643, 672, 632), (726, 729, 665, 625), (625, 665, 666, 626), (626, 666, 667, 627), (627, 667, 668, 628), (628, 668, 669, 629), (629, 669, 670, 630), (630, 670, 671, 631), (624, 636, 639, 598), (598, 639, 640, 599), (599, 640, 641, 600), (600, 641, 642, 601), (601, 642, 643, 602), (603, 644, 645, 604), (604, 645, 646, 605), (605, 646, 647, 606), (606, 647, 648, 607), (607, 648, 649, 608), (608, 649, 650, 609), (609, 650, 651, 610), (610, 651, 652, 611), (611, 652, 653, 612), (612, 653, 654, 613), (613, 654, 655, 614), (614, 655, 656, 615), (615, 656, 657, 616), (616, 657, 658, 617), (617, 658, 659, 618), (618, 659, 660, 619), (619, 660, 661, 620), (620, 661, 662, 621), (621, 662, 663, 622), (622, 663, 664, 623), (623, 664, 636, 624), (463, 699, 709, 432), (462, 698, 699, 463), (461, 697, 698, 462), (460, 696, 697, 461), (459, 695, 696, 460), (458, 694, 695, 459), (457, 693, 694, 458), (456, 692, 693, 457), (455, 691, 692, 456), (454, 690, 691, 455), (453, 689, 690, 454), (452, 688, 689, 453), (451, 687, 688, 452), (450, 686, 687, 451), (449, 685, 686, 450), (448, 684, 685, 449), (447, 683, 684, 448), (446, 682, 683, 447), (445, 681, 682, 446), (444, 680, 681, 445), (443, 679, 680, 444), (436, 677, 678, 437), (435, 676, 677, 436), (434, 675, 676, 435), (433, 674, 675, 434), (432, 709, 674, 433), (527, 705, 706, 529), (525, 704, 705, 527), (523, 703, 704, 525), (521, 702, 703, 523), (519, 701, 702, 521), (517, 700, 701, 519), (724, 730, 700, 517), (437, 678, 707, 581), (581, 707, 708, 596), (633, 710, 711, 635), (603, 679, 710, 633), (727, 731, 706, 631), (635, 711, 731, 727), (596, 708, 730, 724), (634, 673, 729, 726), (595, 638, 728, 723), (638, 635, 727, 728), (708, 634, 726, 730), (585, 597, 725, 713), (589, 596, 724, 717), (597, 595, 723, 725), (588, 589, 717, 716), (673, 594, 722, 729), (587, 588, 716, 715), (711, 591, 719, 731), (594, 593, 721, 722), (592, 585, 713, 720), (591, 584, 712, 719), (590, 592, 720, 718), (584, 586, 714, 712), (593, 590, 718, 721), (586, 587, 715, 714)])
me_grips.polygons.foreach_set('use_smooth', [True] * 732)
me_grips.use_remesh_preserve_volume = False
me_grips.use_remesh_preserve_attributes = False
me_grips.use_mirror_vertex_groups = False
me_grips.update()
me_body = bpy.data.meshes.new('Body')
me_body.from_pydata([(7.613e-09, 1.493, -7.468), (0.2914, 1.465, -7.468), (0.5715, 1.38, -7.468), (0.8297, 1.242, -7.468), (1.056, 1.056, -7.468), (1.242, 0.8297, -7.468), (1.38, 0.5715, -7.468), (1.465, 0.2914, -7.468), (1.493, 1.144e-07, -7.468), (1.465, -0.2914, -7.468), (1.38, -0.5715, -7.468), (1.242, -0.8297, -7.468), (1.056, -1.056, -7.468), (0.8297, -1.242, -7.468), (0.5715, -1.38, -7.468), (0.2914, -1.465, -7.468), (-4.79e-07, -1.493, -7.468), (-0.2914, -1.465, -7.468), (-0.5715, -1.38, -7.468), (-0.8297, -1.242, -7.468), (-1.056, -1.056, -7.468), (-1.242, -0.8297, -7.468), (-1.38, -0.5715, -7.468), (-1.465, -0.2914, -7.468), (-1.493, 1.444e-06, -7.468), (-1.465, 0.2914, -7.468), (-1.38, 0.5715, -7.468), (-1.242, 0.8297, -7.468), (-1.056, 1.056, -7.468), (-0.8297, 1.242, -7.468), (-0.5715, 1.38, -7.468), (-0.2914, 1.465, -7.468), (4.285e-08, 1.195, -7.468), (0.2331, 1.172, -7.468), (0.4572, 1.104, -7.468), (0.6638, 0.9934, -7.468), (0.8449, 0.8449, -7.468), (0.9934, 0.6638, -7.468), (1.104, 0.4572, -7.468), (1.172, 0.2331, -7.468), (1.195, 1.912e-07, -7.468), (1.172, -0.2331, -7.468), (1.104, -0.4572, -7.468), (0.9934, -0.6638, -7.468), (0.8449, -0.8449, -7.468), (0.6638, -0.9934, -7.468), (0.4572, -1.104, -7.468), (0.2331, -1.172, -7.468), (-3.465e-07, -1.195, -7.468), (-0.2331, -1.172, -7.468), (-0.4572, -1.104, -7.468), (-0.6638, -0.9934, -7.468), (-0.8449, -0.8448, -7.468), (-0.9934, -0.6638, -7.468), (-1.104, -0.4572, -7.468), (-1.172, -0.2331, -7.468), (-1.195, 1.255e-06, -7.468), (-1.172, 0.2331, -7.468), (-1.104, 0.4572, -7.468), (-0.9934, 0.6638, -7.468), (-0.8448, 0.8449, -7.468), (-0.6638, 0.9934, -7.468), (-0.4572, 1.104, -7.468), (-0.2331, 1.172, -7.468), (4.285e-08, 1.195, 7.452), (0.2331, 1.172, 7.452), (0.4572, 1.104, 7.452), (0.6638, 0.9934, 7.452), (0.8449, 0.8449, 7.452), (0.9934, 0.6638, 7.452), (1.104, 0.4572, 7.452), (1.172, 0.2331, 7.452), (1.195, 1.912e-07, 7.452), (1.172, -0.2331, 7.452), (1.104, -0.4572, 7.452), (0.9934, -0.6638, 7.452), (0.8449, -0.8449, 7.452), (0.6638, -0.9934, 7.452), (0.4572, -1.104, 7.452), (0.2331, -1.172, 7.452), (-3.465e-07, -1.195, 7.452), (-0.2331, -1.172, 7.452), (-0.4572, -1.104, 7.452), (-0.6638, -0.9934, 7.452), (-0.8449, -0.8448, 7.452), (-0.9934, -0.6638, 7.452), (-1.104, -0.4572, 7.452), (-1.172, -0.2331, 7.452), (-1.195, 1.255e-06, 7.452), (-1.172, 0.2331, 7.452), (-1.104, 0.4572, 7.452), (-0.9934, 0.6638, 7.452), (-0.8448, 0.8449, 7.452), (-0.6638, 0.9934, 7.452), (-0.4572, 1.104, 7.452), (-0.2331, 1.172, 7.452), (1.985e-08, 1.49, 7.452), (0.2906, 1.461, 7.452), (0.5701, 1.376, 7.452), (0.8276, 1.239, 7.452), (1.053, 1.053, 7.452), (1.239, 0.8276, 7.452), (1.376, 0.5701, 7.452), (1.461, 0.2906, 7.452), (1.49, 1.19e-07, 7.452), (1.461, -0.2906, 7.452), (1.376, -0.5701, 7.452), (1.239, -0.8276, 7.452), (1.053, -1.053, 7.452), (0.735, 0.735, 7.492), (-8.081e-06, 1.039, 7.492), (0.9603, 0.3978, 7.492), (-0.8452, 0.8452, 7.456), (-0.9939, 0.6641, 7.456), (-1.104, 0.4574, 7.456), (-1.172, 0.2332, 7.456), (-1.195, 1.247e-06, 7.456), (-1.172, -0.2332, 7.456), (-1.104, -0.4574, 7.456), (-0.9939, -0.6641, 7.456), (-0.8452, -0.8452, 7.456), (-0.6641, -0.9939, 7.456), (-0.4574, -1.104, 7.456), (-0.2332, -1.172, 7.456), (-1.053, 1.053, 7.452), (-0.8276, 1.239, 7.452), (-0.5701, 1.376, 7.452), (-0.2906, 1.461, 7.452), (0.2331, 1.172, 7.456), (3.378e-08, 1.195, 7.456), (0.4572, 1.104, 7.456), (0.6638, 0.9934, 7.456), (0.8449, 0.8449, 7.456), (0.9934, 0.6638, 7.456), (1.104, 0.4572, 7.456), (1.172, 0.2331, 7.456), (1.195, 1.912e-07, 7.456), (1.172, -0.2331, 7.456), (1.104, -0.4572, 7.456), (0.9934, -0.6638, 7.456), (1.019, 0.2028, 7.492), (1.039, -7.901e-06, 7.492), (1.019, -0.2028, 7.492), (0.9603, -0.3978, 7.492), (0.8643, -0.5775, 7.492), (-0.2028, 1.019, 7.458), (-0.5775, 0.8643, 7.458), (-0.3978, 0.9603, 7.458), (0.8643, -0.5775, 7.458), (0.9603, -0.3978, 7.458), (1.019, -0.2028, 7.458), (1.039, -7.901e-06, 7.458), (1.019, 0.2028, 7.458), (0.9603, 0.3978, 7.458), (0.8643, 0.5775, 7.458), (0.735, 0.735, 7.458), (0.5775, 0.8643, 7.458), (-0.6638, 0.9934, 7.456), (-0.4572, 1.104, 7.456), (-0.2331, 1.172, 7.456), (0.2906, 1.461, 7.456), (1.078e-08, 1.49, 7.456), (0.5701, 1.376, 7.456), (0.8276, 1.239, 7.456), (1.053, 1.053, 7.456), (1.239, 0.8276, 7.456), (1.376, 0.5701, 7.456), (1.461, 0.2906, 7.456), (1.49, 1.19e-07, 7.456), (1.461, -0.2906, 7.456), (1.376, -0.5701, 7.456), (1.239, -0.8276, 7.456), (1.053, -1.053, 7.456), (0.8276, -1.239, 7.456), (0.5701, -1.376, 7.456), (0.2906, -1.461, 7.456), (-4.746e-07, -1.49, 7.456), (-0.2906, -1.461, 7.456), (-0.5701, -1.376, 7.456), (-0.8276, -1.239, 7.456), (-1.053, -1.053, 7.456), (-1.239, -0.8276, 7.456), (-1.376, -0.5701, 7.456), (-1.461, -0.2906, 7.456), (-1.49, 1.445e-06, 7.456), (-1.461, 0.2906, 7.456), (-1.376, 0.5701, 7.456), (-1.239, 0.8276, 7.456), (-1.053, 1.053, 7.456), (-0.8276, 1.239, 7.456), (-0.5701, 1.376, 7.456), (-0.2906, 1.461, 7.456), (0.2331, 1.172, 7.495), (3.378e-08, 1.195, 7.495), (0.4572, 1.104, 7.495), (0.6638, 0.9934, 7.495), (0.8449, 0.8449, 7.495), (0.9934, 0.6638, 7.495), (1.104, 0.4572, 7.495), (1.172, 0.2331, 7.495), (1.195, 1.912e-07, 7.495), (1.172, -0.2331, 7.495), (1.104, -0.4572, 7.495), (0.9934, -0.6638, 7.495), (0.8449, -0.8449, 7.495), (0.6638, -0.9934, 7.495), (0.4572, -1.104, 7.495), (0.2331, -1.172, 7.495), (-3.555e-07, -1.195, 7.495), (-0.2331, -1.172, 7.495), (-0.4572, -1.104, 7.495), (-0.6638, -0.9934, 7.495), (-0.8449, -0.8448, 7.495), (-0.9934, -0.6638, 7.495), (-1.104, -0.4572, 7.495), (-1.172, -0.2331, 7.495), (-1.195, 1.255e-06, 7.495), (-1.172, 0.2331, 7.495), (-1.104, 0.4572, 7.495), (-0.9934, 0.6638, 7.495), (-0.8448, 0.8449, 7.495), (-0.6638, 0.9934, 7.495), (-0.4572, 1.104, 7.495), (-0.2331, 1.172, 7.495), (0.2906, 1.461, 7.495), (1.078e-08, 1.49, 7.495), (0.5701, 1.376, 7.495), (0.8276, 1.239, 7.495), (1.053, 1.053, 7.495), (1.239, 0.8276, 7.495), (1.376, 0.5701, 7.495), (1.461, 0.2906, 7.495), (1.49, 1.19e-07, 7.495), (1.461, -0.2906, 7.495), (1.376, -0.5701, 7.495), (1.239, -0.8276, 7.495), (1.053, -1.053, 7.495), (0.8276, -1.239, 7.495), (0.5701, -1.376, 7.495), (0.2906, -1.461, 7.495), (-4.746e-07, -1.49, 7.495), (-0.2906, -1.461, 7.495), (-0.5701, -1.376, 7.495), (-0.8276, -1.239, 7.495), (-1.053, -1.053, 7.495), (-1.239, -0.8276, 7.495), (-1.376, -0.5701, 7.495), (-1.461, -0.2906, 7.495), (-1.49, 1.445e-06, 7.495), (-1.461, 0.2906, 7.495), (-1.376, 0.5701, 7.495), (-1.239, 0.8276, 7.495), (-1.053, 1.053, 7.495), (-0.8276, 1.239, 7.495), (-0.5701, 1.376, 7.495), (-0.2906, 1.461, 7.495), (-3.487e-07, -1.195, 7.456), (0.2332, -1.172, 7.456), (0.4574, -1.104, 7.456), (0.6641, -0.9939, 7.456), (0.8452, -0.8452, 7.456), (0.3978, 0.9603, 7.458), (-8.081e-06, 1.039, 7.458), (0.2028, 1.019, 7.458), (-0.7354, -0.7353, 7.458), (-0.8647, -0.5778, 7.458), (-0.9608, -0.398, 7.458), (-1.02, -0.2029, 7.458), (-1.04, -6.983e-06, 7.458), (0.8277, -1.239, 7.452), (0.5701, -1.376, 7.452), (0.2906, -1.461, 7.452), (-4.679e-07, -1.49, 7.452), (-0.2906, -1.461, 7.452), (-0.5701, -1.376, 7.452), (-0.8277, -1.239, 7.452), (-1.053, -1.053, 7.452), (-1.239, -0.8277, 7.452), (-1.376, -0.5701, 7.452), (-1.461, -0.2906, 7.452), (-1.49, 1.449e-06, 7.452), (-1.461, 0.2906, 7.452), (-1.376, 0.5701, 7.452), (-1.239, 0.8277, 7.452), (-1.02, 0.2029, 7.458), (-0.9608, 0.398, 7.458), (-0.8647, 0.5777, 7.458), (-0.7353, 0.7353, 7.458), (0.8643, 0.5775, 7.492), (-0.3978, 0.9603, 7.492), (-0.2028, 1.019, 7.492), (-0.5778, -0.8647, 7.458), (-0.398, -0.9608, 7.458), (-0.2029, -1.02, 7.458), (-8.414e-06, -1.04, 7.458), (0.2029, -1.02, 7.458), (0.398, -0.9608, 7.458), (0.5777, -0.8647, 7.458), (0.7353, -0.7353, 7.458), (0.2028, 1.019, 7.492), (0.3978, 0.9603, 7.492), (0.5775, 0.8643, 7.492), (0.735, -0.735, 7.492), (0.5775, -0.8643, 7.492), (0.3978, -0.9603, 7.492), (0.2028, -1.019, 7.492), (-8.42e-06, -1.039, 7.492), (-0.2028, -1.019, 7.492), (-0.3978, -0.9603, 7.492), (-0.5775, -0.8643, 7.492), (-0.735, -0.735, 7.492), (-0.8643, -0.5775, 7.492), (-0.9603, -0.3978, 7.492), (-1.019, -0.2028, 7.492), (-1.039, -6.976e-06, 7.492), (-1.019, 0.2028, 7.492), (-0.9603, 0.3978, 7.492), (-0.8643, 0.5775, 7.492), (-0.735, 0.735, 7.492), (-0.5775, 0.8643, 7.492), (-0.7677, 0.5129, 6.85), (-0.7677, -0.5129, 6.85), (0.18, 0.905, 6.85), (0.3531, 0.8525, 6.85), (0.5126, 0.7672, 6.85), (0.6525, 0.6525, 6.85), (0.7672, 0.5126, 6.85), (0.8525, 0.3531, 6.85), (0.905, 0.18, 6.85), (0.9227, -3.821e-05, 6.85), (0.905, -0.1801, 6.85), (-0.5127, 0.7672, 6.85), (-0.3532, 0.8525, 6.85), (-0.1801, 0.905, 6.85), (-3.839e-05, 0.9227, 6.85), (0.7503, -0.7504, 6.848), (0.5895, -0.8824, 6.848), (0.4061, -0.9804, 6.848), (0.207, -1.041, 6.848), (-3.153e-05, -1.061, 6.848), (-0.2071, -1.041, 6.848), (-0.4061, -0.9804, 6.848), (-0.5896, -0.8824, 6.848), (0.8525, -0.3532, 6.85), (-0.853, 0.3533, 6.85), (0.7672, -0.5127, 6.85), (-0.9055, 0.1801, 6.85), (-0.9232, -3.74e-05, 6.85), (-0.9055, -0.1801, 6.85), (-0.853, -0.3533, 6.85), (-0.207, 1.04, 6.848), (-0.5893, 0.8819, 6.848), (-0.4059, 0.9799, 6.848), (-0.6528, -0.6528, 6.85), (-0.5129, -0.7677, 6.85), (-0.3533, -0.853, 6.85), (-0.1801, -0.9055, 6.85), (-3.869e-05, -0.9232, 6.85), (0.1801, -0.9055, 6.85), (0.3533, -0.853, 6.85), (0.6528, -0.6528, 6.85), (0.5129, -0.7677, 6.85), (0.8819, -0.5893, 6.848), (0.9799, -0.4059, 6.848), (1.04, -0.207, 6.848), (1.061, -3.103e-05, 6.848), (1.04, 0.2069, 6.848), (0.9799, 0.4059, 6.848), (0.8819, 0.5893, 6.848), (0.75, 0.75, 6.848), (0.5893, 0.8819, 6.848), (0.4059, 0.9799, 6.848), (-3.119e-05, 1.061, 6.848), (0.2069, 1.04, 6.848), (-0.7504, -0.7504, 6.848), (-0.8824, -0.5896, 6.848), (-0.9804, -0.4061, 6.848), (-1.041, -0.2071, 6.848), (-1.061, -3.009e-05, 6.848), (-1.041, 0.207, 6.848), (-0.9804, 0.4061, 6.848), (-0.8824, 0.5895, 6.848), (-0.7504, 0.7503, 6.848), (-0.6528, 0.6528, 6.85), (0.3023, 1.52, -7.479), (4.045e-09, 1.55, -7.479), (0.593, 1.432, -7.479), (0.861, 1.289, -7.479), (1.096, 1.096, -7.479), (1.289, 0.861, -7.479), (1.432, 0.593, -7.479), (1.52, 0.3023, -7.479), (1.55, 1.009e-07, -7.479), (1.52, -0.3023, -7.479), (1.432, -0.593, -7.479), (1.289, -0.861, -7.479), (1.096, -1.096, -7.479), (0.861, -1.289, -7.479), (0.593, -1.432, -7.479), (0.3023, -1.52, -7.479), (-5.009e-07, -1.55, -7.479), (-0.3023, -1.52, -7.479), (-0.593, -1.432, -7.479), (-0.861, -1.289, -7.479), (-1.096, -1.096, -7.479), (-1.289, -0.861, -7.479), (-1.432, -0.593, -7.479), (-1.52, -0.3023, -7.479), (-1.55, 1.48e-06, -7.479), (-1.52, 0.3023, -7.479), (-1.432, 0.593, -7.479), (-1.289, 0.861, -7.479), (-1.096, 1.096, -7.479), (-0.861, 1.289, -7.479), (-0.593, 1.432, -7.479), (-0.3023, 1.52, -7.479), (0.2419, 1.216, -7.479), (4.061e-08, 1.24, -7.479), (0.4744, 1.145, -7.479), (0.6888, 1.031, -7.479), (0.8766, 0.8766, -7.479), (1.031, 0.6888, -7.479), (1.145, 0.4744, -7.479), (1.216, 0.2419, -7.479), (1.24, 1.806e-07, -7.479), (1.216, -0.2419, -7.479), (1.145, -0.4744, -7.479), (1.031, -0.6888, -7.479), (0.8766, -0.8766, -7.479), (0.6888, -1.031, -7.479), (0.4744, -1.145, -7.479), (0.2419, -1.216, -7.479), (-3.634e-07, -1.24, -7.479), (-0.2419, -1.216, -7.479), (-0.4744, -1.145, -7.479), (-0.6888, -1.031, -7.479), (-0.8766, -0.8766, -7.479), (-1.031, -0.6888, -7.479), (-1.145, -0.4744, -7.479), (-1.216, -0.2419, -7.479), (-1.24, 1.284e-06, -7.479), (-1.216, 0.2419, -7.479), (-1.145, 0.4744, -7.479), (-1.031, 0.6888, -7.479), (-0.8766, 0.8766, -7.479), (-0.6888, 1.031, -7.479), (-0.4744, 1.145, -7.479), (-0.2419, 1.216, -7.479)], [], [(45, 46, 78, 77), (32, 33, 65, 64), (59, 60, 92, 91), (46, 47, 79, 78), (33, 34, 66, 65), (60, 61, 93, 92), (47, 48, 80, 79), (34, 35, 67, 66), (61, 62, 94, 93), (48, 49, 81, 80), (35, 36, 68, 67), (62, 63, 95, 94), (49, 50, 82, 81), (36, 37, 69, 68), (63, 32, 64, 95), (50, 51, 83, 82), (37, 38, 70, 69), (51, 52, 84, 83), (38, 39, 71, 70), (52, 53, 85, 84), (39, 40, 72, 71), (53, 54, 86, 85), (40, 41, 73, 72), (54, 55, 87, 86), (41, 42, 74, 73), (55, 56, 88, 87), (42, 43, 75, 74), (56, 57, 89, 88), (43, 44, 76, 75), (57, 58, 90, 89), (44, 45, 77, 76), (58, 59, 91, 90), (162, 163, 131, 130), (89, 90, 282, 281), (189, 190, 158, 157), (88, 89, 281, 280), (212, 211, 309, 310), (87, 88, 280, 279), (120, 119, 375, 374), (86, 87, 279, 278), (175, 176, 256, 257), (85, 86, 278, 277), (9, 10, 394, 393), (84, 85, 277, 276), (36, 35, 419, 420), (83, 84, 276, 275), (0, 96, 97, 1), (1, 97, 98, 2), (2, 98, 99, 3), (3, 99, 100, 4), (4, 100, 101, 5), (5, 101, 102, 6), (6, 102, 103, 7), (7, 103, 104, 8), (8, 104, 105, 9), (9, 105, 106, 10), (10, 106, 107, 11), (11, 107, 108, 12), (174, 175, 257, 258), (187, 188, 112, 113), (173, 174, 258, 259), (186, 187, 113, 114), (172, 173, 259, 260), (185, 186, 114, 115), (184, 185, 115, 116), (183, 184, 116, 117), (182, 183, 117, 118), (181, 182, 118, 119), (28, 124, 125, 29), (29, 125, 126, 30), (30, 126, 127, 31), (31, 127, 96, 0), (62, 61, 445, 446), (8, 9, 393, 392), (35, 34, 418, 419), (61, 60, 444, 445), (7, 8, 392, 391), (34, 33, 416, 418), (60, 59, 443, 444), (6, 7, 391, 390), (33, 32, 417, 416), (59, 58, 442, 443), (5, 6, 390, 389), (31, 0, 385, 415), (58, 57, 441, 442), (4, 5, 389, 388), (30, 31, 415, 414), (57, 56, 440, 441), (3, 4, 388, 387), (29, 30, 414, 413), (56, 55, 439, 440), (2, 3, 387, 386), (28, 29, 413, 412), (55, 54, 438, 439), (1, 2, 386, 384), (27, 28, 412, 411), (54, 53, 437, 438), (0, 1, 384, 385), (26, 27, 411, 410), (53, 52, 436, 437), (25, 26, 410, 409), (52, 51, 435, 436), (24, 25, 409, 408), (51, 50, 434, 435), (170, 169, 233, 234), (169, 168, 232, 233), (168, 167, 231, 232), (167, 166, 230, 231), (166, 165, 229, 230), (161, 191, 255, 225), (149, 150, 330, 343), (165, 164, 228, 229), (191, 190, 254, 255), (211, 210, 308, 309), (164, 163, 227, 228), (190, 189, 253, 254), (287, 286, 320, 383), (163, 162, 226, 227), (189, 188, 252, 253), (112, 157, 351, 382), (162, 160, 224, 226), (188, 187, 251, 252), (210, 209, 307, 308), (160, 161, 225, 224), (187, 186, 250, 251), (153, 154, 326, 327), (209, 208, 306, 307), (186, 185, 249, 250), (119, 118, 376, 375), (208, 207, 305, 306), (185, 184, 248, 249), (180, 181, 119, 120), (82, 83, 275, 274), (179, 180, 120, 121), (81, 82, 274, 273), (178, 179, 121, 122), (80, 81, 273, 272), (79, 80, 272, 271), (177, 178, 122, 123), (78, 79, 271, 270), (176, 177, 123, 256), (77, 78, 270, 269), (90, 91, 283, 282), (208, 209, 241, 240), (195, 196, 228, 227), (222, 223, 255, 254), (209, 210, 242, 241), (196, 197, 229, 228), (223, 193, 225, 255), (210, 211, 243, 242), (197, 198, 230, 229), (211, 212, 244, 243), (198, 199, 231, 230), (212, 213, 245, 244), (199, 200, 232, 231), (213, 214, 246, 245), (200, 201, 233, 232), (214, 215, 247, 246), (201, 202, 234, 233), (215, 216, 248, 247), (202, 203, 235, 234), (216, 217, 249, 248), (203, 204, 236, 235), (217, 218, 250, 249), (204, 205, 237, 236), (218, 219, 251, 250), (205, 206, 238, 237), (193, 192, 224, 225), (219, 220, 252, 251), (206, 207, 239, 238), (192, 194, 226, 224), (220, 221, 253, 252), (207, 208, 240, 239), (194, 195, 227, 226), (221, 222, 254, 253), (171, 170, 234, 235), (172, 171, 235, 236), (173, 172, 236, 237), (174, 173, 237, 238), (175, 174, 238, 239), (176, 175, 239, 240), (177, 176, 240, 241), (178, 177, 241, 242), (179, 178, 242, 243), (180, 179, 243, 244), (181, 180, 244, 245), (148, 149, 343, 345), (182, 181, 245, 246), (207, 206, 304, 305), (183, 182, 246, 247), (118, 117, 377, 376), (184, 183, 247, 248), (147, 146, 331, 332), (206, 205, 303, 304), (76, 77, 269, 108), (75, 76, 108, 107), (74, 75, 107, 106), (73, 74, 106, 105), (72, 73, 105, 104), (71, 72, 104, 103), (70, 71, 103, 102), (12, 108, 269, 13), (13, 269, 270, 14), (14, 270, 271, 15), (15, 271, 272, 16), (16, 272, 273, 17), (17, 273, 274, 18), (18, 274, 275, 19), (19, 275, 276, 20), (20, 276, 277, 21), (21, 277, 278, 22), (22, 278, 279, 23), (23, 279, 280, 24), (24, 280, 281, 25), (25, 281, 282, 26), (26, 282, 283, 27), (27, 283, 124, 28), (69, 70, 102, 101), (95, 64, 96, 127), (68, 69, 101, 100), (94, 95, 127, 126), (67, 68, 100, 99), (93, 94, 126, 125), (66, 67, 99, 98), (92, 93, 125, 124), (65, 66, 98, 97), (91, 92, 124, 283), (64, 65, 97, 96), (188, 189, 157, 112), (160, 162, 130, 128), (161, 160, 128, 129), (171, 172, 260, 139), (170, 171, 139, 138), (169, 170, 138, 137), (168, 169, 137, 136), (167, 168, 136, 135), (117, 116, 378, 377), (145, 147, 332, 333), (205, 204, 302, 303), (286, 285, 344, 320), (116, 115, 379, 378), (166, 167, 135, 134), (165, 166, 134, 133), (191, 161, 129, 159), (164, 165, 133, 132), (190, 191, 159, 158), (163, 164, 132, 131), (204, 203, 144, 302), (203, 202, 143, 144), (262, 145, 333, 334), (202, 201, 142, 143), (115, 114, 380, 379), (285, 284, 346, 344), (201, 200, 141, 142), (138, 139, 362, 363), (114, 113, 381, 380), (137, 138, 363, 364), (200, 199, 140, 141), (113, 112, 382, 381), (284, 268, 347, 346), (213, 212, 310, 311), (214, 213, 311, 312), (136, 137, 364, 365), (215, 214, 312, 313), (216, 215, 313, 314), (135, 136, 365, 366), (217, 216, 314, 315), (218, 217, 315, 316), (219, 218, 316, 317), (192, 193, 110, 299), (220, 219, 317, 318), (194, 192, 299, 300), (221, 220, 318, 319), (195, 194, 300, 301), (222, 221, 319, 289), (268, 267, 348, 347), (196, 195, 301, 109), (134, 135, 366, 367), (223, 222, 289, 290), (260, 259, 336, 335), (197, 196, 109, 288), (133, 134, 367, 368), (193, 223, 290, 110), (159, 129, 372, 350), (198, 197, 288, 111), (259, 258, 337, 336), (267, 266, 349, 348), (132, 133, 368, 369), (199, 198, 111, 140), (158, 159, 350, 352), (258, 257, 338, 337), (131, 132, 369, 370), (157, 158, 352, 351), (257, 256, 339, 338), (266, 265, 321, 349), (130, 131, 370, 371), (256, 123, 340, 339), (128, 130, 371, 373), (123, 122, 341, 340), (265, 264, 353, 321), (129, 128, 373, 372), (263, 262, 334, 322), (264, 291, 354, 353), (291, 292, 355, 354), (261, 263, 322, 323), (292, 293, 356, 355), (152, 153, 327, 328), (293, 294, 357, 356), (156, 261, 323, 324), (122, 121, 342, 341), (294, 295, 358, 357), (298, 148, 345, 360), (151, 152, 328, 329), (295, 296, 359, 358), (146, 287, 383, 331), (155, 156, 324, 325), (121, 120, 374, 342), (296, 297, 361, 359), (150, 151, 329, 330), (297, 298, 360, 361), (154, 155, 325, 326), (139, 260, 335, 362), (337, 338, 358, 359), (370, 369, 325, 324), (351, 352, 332, 331), (338, 339, 357, 358), (371, 370, 324, 323), (339, 340, 356, 357), (373, 371, 323, 322), (340, 341, 355, 356), (372, 373, 322, 334), (341, 342, 354, 355), (342, 374, 353, 354), (352, 350, 333, 332), (369, 368, 326, 325), (336, 337, 359, 361), (350, 372, 334, 333), (368, 367, 327, 326), (335, 336, 361, 360), (367, 366, 328, 327), (366, 365, 329, 328), (365, 364, 330, 329), (381, 382, 383, 320), (364, 363, 343, 330), (380, 381, 320, 344), (363, 362, 345, 343), (379, 380, 344, 346), (378, 379, 346, 347), (377, 378, 347, 348), (376, 377, 348, 349), (375, 376, 349, 321), (382, 351, 331, 383), (374, 375, 321, 353), (362, 335, 360, 345), (63, 62, 446, 447), (37, 36, 420, 421), (10, 11, 395, 394), (32, 63, 447, 417), (38, 37, 421, 422), (11, 12, 396, 395), (39, 38, 422, 423), (12, 13, 397, 396), (40, 39, 423, 424), (13, 14, 398, 397), (41, 40, 424, 425), (14, 15, 399, 398), (42, 41, 425, 426), (15, 16, 400, 399), (43, 42, 426, 427), (16, 17, 401, 400), (44, 43, 427, 428), (17, 18, 402, 401), (45, 44, 428, 429), (18, 19, 403, 402), (46, 45, 429, 430), (19, 20, 404, 403), (47, 46, 430, 431), (20, 21, 405, 404), (48, 47, 431, 432), (21, 22, 406, 405), (49, 48, 432, 433), (22, 23, 407, 406), (50, 49, 433, 434), (23, 24, 408, 407)])
me_body.polygons.foreach_set('use_smooth', [True] * 384)
me_body.use_remesh_preserve_volume = False
me_body.use_remesh_preserve_attributes = False
me_body.use_mirror_vertex_groups = False
me_body.update()

# ---- objects
ob_rear_plug = bpy.data.objects.new('Rear Plug', me_rearplug)
ob_cylinder_002 = bpy.data.objects.new('Cylinder.002', me_muzzle)
ob_cylinder_001 = bpy.data.objects.new('Cylinder.001', me_grips)
ob_untitled = bpy.data.objects.new('Untitled', me_body)

# ---- transforms, parenting, visibility, modifiers, constraints
ob_rear_plug.location = (6.044, 0.0, 0.0)
ob_rear_plug.rotation_euler = (-0.0, 1.571, 0.0)
ob_rear_plug.scale = (0.5903, 0.5903, 1.837)
ob_rear_plug.lineart.crease_threshold = 0.0
ob_cylinder_002.location = (6.044, 0.0, 0.0)
ob_cylinder_002.rotation_euler = (-0.0, 1.571, 0.0)
ob_cylinder_002.scale = (0.5903, 0.5903, 1.837)
ob_cylinder_002.lineart.crease_threshold = 0.0
_m = ob_cylinder_002.modifiers.new('EdgeSplit', 'EDGE_SPLIT')
ob_cylinder_001.location = (0.0, 0.0, 0.0)
ob_cylinder_001.rotation_euler = (-0.0, 1.571, 0.0)
ob_cylinder_001.scale = (0.746, 0.746, 0.171)
ob_cylinder_001.lineart.crease_threshold = 0.0
_m = ob_cylinder_001.modifiers.new('EdgeSplit', 'EDGE_SPLIT')
ob_untitled.location = (6.044, 0.0, 0.0)
ob_untitled.rotation_euler = (-0.0, 1.571, 0.0)
ob_untitled.scale = (0.5903, 0.5903, 1.837)
ob_untitled.lineart.crease_threshold = 0.0
_m = ob_untitled.modifiers.new('EdgeSplit', 'EDGE_SPLIT')

# ---- collection membership
col_collection_1.objects.link(ob_rear_plug)
col_collection_1.objects.link(ob_cylinder_002)
col_collection_1.objects.link(ob_cylinder_001)
col_collection_1.objects.link(ob_untitled)

# ---- scene / render settings (as saved in the file)
scene.frame_start = 1; scene.frame_end = 250; scene.frame_set(1)
scene.render.engine = 'BLENDER_EEVEE_NEXT'
scene.render.resolution_percentage = 50
scene.render.dither_intensity = 0.0
scene.cycles.use_denoising = False
scene.cycles.samples = 10
scene.cycles.sampling_pattern = 'TABULATED_SOBOL'
scene.cycles.light_sampling_threshold = 0.0
scene.cycles.use_adaptive_sampling = False
scene.cycles.use_light_tree = False
scene.cycles.blur_glossy = 0.0
scene.cycles.pixel_filter_type = 'GAUSSIAN'
scene.cycles.sample_clamp_indirect = 0.0
scene.view_settings.view_transform = 'Standard'
bpy.context.view_layer.update()

# ---- added for rendering (the .blend has no active camera and no usable light): camera, sun
cam_auto = bpy.data.cameras.new('AutoCamera')
cam_auto.lens = 50.0
cam_auto.sensor_width = 36.0
cam_auto.clip_end = 1000.0
ob_auto_camera = bpy.data.objects.new('AutoCamera', cam_auto)
scene.collection.objects.link(ob_auto_camera)
ob_auto_camera.location = (32.8198, -33.1777, 20.403)
ob_auto_camera.rotation_euler = (1.09748, -7.21219e-08, 0.694738)
scene.camera = ob_auto_camera
light_auto_sun = bpy.data.lights.new('AutoSun', 'SUN')
light_auto_sun.energy = 3.0
light_auto_sun.angle = 0.0523599
ob_auto_sun = bpy.data.objects.new('AutoSun', light_auto_sun)
scene.collection.objects.link(ob_auto_sun)
ob_auto_sun.rotation_euler = (0.872665, 0.174533, 0.523599)
bpy.context.view_layer.update()

